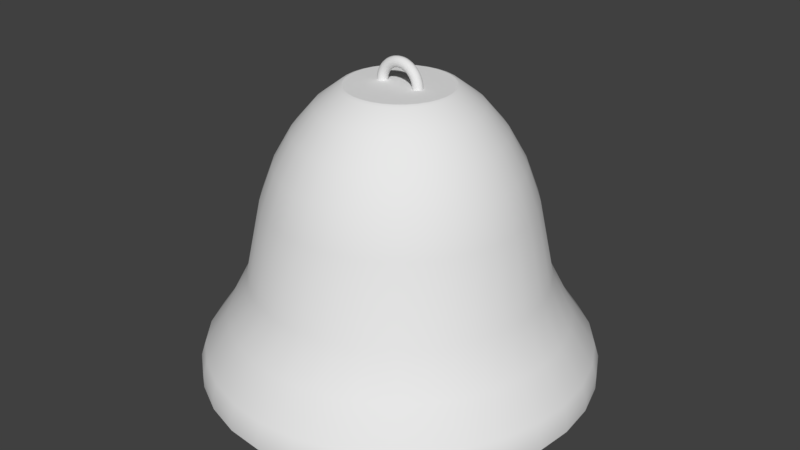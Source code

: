 # Source: bell1.blend  (saved by Blender 2.79.0; exported with 4.5.12 LTS)
import bpy
from mathutils import Matrix  # noqa: F401  (used for matrix-valued properties, if any)

bpy.ops.wm.read_factory_settings(use_empty=True)
scene = bpy.context.scene
scene.name = 'Scene'

# ---- collections
col_collection_1 = bpy.data.collections.new('Collection 1'); scene.collection.children.link(col_collection_1)

# ---- node groups
ng_auto_smooth = bpy.data.node_groups.new('Auto Smooth', 'GeometryNodeTree')
_s = ng_auto_smooth.interface.new_socket(name='Geometry', in_out='OUTPUT', socket_type='NodeSocketGeometry')
_s = ng_auto_smooth.interface.new_socket(name='Geometry', in_out='INPUT', socket_type='NodeSocketGeometry')
_s = ng_auto_smooth.interface.new_socket(name='Angle', in_out='INPUT', socket_type='NodeSocketFloat')
_s.subtype = 'ANGLE'
_s.min_value = 0.0
_s.max_value = 3.142
ng_auto_smooth.is_modifier = True
_N = ng_auto_smooth.nodes; _L = ng_auto_smooth.links
n0 = _N.new('NodeGroupOutput'); n0.name = 'Group Output'; n0.location = (480, -100)
n1 = _N.new('NodeGroupInput'); n1.name = 'Group Input'; n1.location = (-420, -300)
n2 = _N.new('NodeGroupInput'); n2.name = 'Group Input.001'; n2.location = (-60, -100)
n3 = _N.new('GeometryNodeSetShadeSmooth'); n3.name = 'Set Shade Smooth'; n3.location = (120, -100)
n3.domain = 'EDGE'
n4 = _N.new('GeometryNodeSetShadeSmooth'); n4.name = 'Set Shade Smooth.001'; n4.location = (300, -100)
n5 = _N.new('GeometryNodeInputMeshEdgeAngle'); n5.name = 'Edge Angle'; n5.location = (-420, -220)
n6 = _N.new('GeometryNodeInputEdgeSmooth'); n6.name = 'Is Edge Smooth'; n6.location = (-60, -160)
n7 = _N.new('GeometryNodeInputShadeSmooth'); n7.name = 'Is Face Smooth'; n7.location = (-240, -340)
n8 = _N.new('FunctionNodeBooleanMath'); n8.name = 'Boolean Math'; n8.location = (-60, -220)
n9 = _N.new('FunctionNodeCompare'); n9.name = 'Compare'; n9.location = (-240, -180)
n9.operation = 'LESS_EQUAL'
_L.new(n5.outputs[0], n9.inputs[0])
_L.new(n4.outputs[0], n0.inputs[0])
_L.new(n1.outputs[1], n9.inputs[1])
_L.new(n9.outputs[0], n8.inputs[0])
_L.new(n7.outputs[0], n8.inputs[1])
_L.new(n2.outputs[0], n3.inputs[0])
_L.new(n6.outputs[0], n3.inputs[1])
_L.new(n3.outputs[0], n4.inputs[0])
_L.new(n8.outputs[0], n3.inputs[2])
n0.is_active_output = True

# ---- world
world_world = bpy.data.worlds.new('World'); scene.world = world_world
world_world.color = (0.05088, 0.05088, 0.05088)
world_world.use_sun_shadow = False
world_world.sun_shadow_jitter_overblur = 0.0
world_world.cycles.sampling_method = 'MANUAL'

# ---- meshes
me_sphere_001 = bpy.data.meshes.new('Sphere.001')
me_sphere_001.from_pydata([(0.0, 0.125, 0.2165), (0.0, 0.2165, 0.125), (0.0, 0.2415, -0.0647), (0.0, 0.2165, -0.125), (0.0, 0.0647, -0.2415), (0.003694, 0.01379, 0.249), (0.03235, 0.1207, 0.2165), (0.04575, 0.1708, 0.1768), (0.05604, 0.2091, 0.125), (0.0625, 0.2333, 0.0647), (0.0647, 0.2415, 1.887e-08), (0.0625, 0.2333, -0.0647), (0.05604, 0.2091, -0.125), (0.04575, 0.1708, -0.1768), (0.03235, 0.1207, -0.2165), (0.01675, 0.0625, -0.2415), (0.007137, 0.01236, 0.249), (0.0625, 0.1083, 0.2165), (0.08839, 0.1531, 0.1768), (0.1083, 0.1875, 0.125), (0.1207, 0.2091, 0.0647), (0.125, 0.2165, 1.887e-08), (0.1207, 0.2091, -0.0647), (0.1083, 0.1875, -0.125), (0.08839, 0.1531, -0.1768), (0.0625, 0.1083, -0.2165), (0.03235, 0.05604, -0.2415), (0.01009, 0.01009, 0.249), (0.08839, 0.08839, 0.2165), (0.125, 0.125, 0.1768), (0.1531, 0.1531, 0.125), (0.1708, 0.1708, 0.0647), (0.1768, 0.1768, 1.887e-08), (0.1708, 0.1708, -0.0647), (0.1531, 0.1531, -0.125), (0.125, 0.125, -0.1768), (0.08839, 0.08839, -0.2165), (0.04575, 0.04575, -0.2415), (0.01236, 0.007137, 0.249), (0.1083, 0.0625, 0.2165), (0.1531, 0.08839, 0.1768), (0.1875, 0.1083, 0.125), (0.2091, 0.1207, 0.0647), (0.2165, 0.125, 1.887e-08), (0.2091, 0.1207, -0.0647), (0.1875, 0.1083, -0.125), (0.1531, 0.08839, -0.1768), (0.1083, 0.0625, -0.2165), (0.05604, 0.03235, -0.2415), (0.01379, 0.003694, 0.249), (0.1207, 0.03235, 0.2165), (0.1708, 0.04575, 0.1768), (0.2091, 0.05604, 0.125), (0.2333, 0.0625, 0.0647), (0.2415, 0.0647, 1.887e-08), (0.2333, 0.0625, -0.0647), (0.2091, 0.05604, -0.125), (0.1708, 0.04575, -0.1768), (0.1207, 0.03235, -0.2165), (0.0625, 0.01675, -0.2415), (0.01427, 1.002e-07, 0.249), (0.125, 8.155e-08, 0.2165), (0.1768, 8.155e-08, 0.1768), (0.2165, 8.527e-08, 0.125), (0.2415, 1.076e-07, 0.0647), (0.25, 8.155e-08, 1.887e-08), (0.2415, 1.039e-07, -0.0647), (0.2165, 8.527e-08, -0.125), (0.1768, 1.002e-07, -0.1768), (0.125, 9.831e-08, -0.2165), (0.0647, 9.831e-08, -0.2415), (0.01379, -0.003694, 0.249), (0.1207, -0.03235, 0.2165), (0.1708, -0.04575, 0.1768), (0.2091, -0.05604, 0.125), (0.2333, -0.0625, 0.0647), (0.2415, -0.0647, 1.887e-08), (0.2333, -0.0625, -0.0647), (0.2091, -0.05604, -0.125), (0.1708, -0.04575, -0.1768), (0.1207, -0.03235, -0.2165), (0.0625, -0.01675, -0.2415), (0.01236, -0.007137, 0.249), (0.1083, -0.0625, 0.2165), (0.1531, -0.08839, 0.1768), (0.1875, -0.1083, 0.125), (0.2091, -0.1207, 0.0647), (0.2165, -0.125, 1.887e-08), (0.2091, -0.1207, -0.0647), (0.1875, -0.1083, -0.125), (0.1531, -0.08839, -0.1768), (0.1083, -0.0625, -0.2165), (0.05604, -0.03235, -0.2415), (0.01009, -0.01009, 0.249), (0.08839, -0.08839, 0.2165), (0.125, -0.125, 0.1768), (0.1531, -0.1531, 0.125), (0.1708, -0.1708, 0.0647), (0.1768, -0.1768, 1.887e-08), (0.1708, -0.1708, -0.0647), (0.1531, -0.1531, -0.125), (0.125, -0.125, -0.1768), (0.08839, -0.08839, -0.2165), (0.04575, -0.04575, -0.2415), (0.007137, -0.01236, 0.249), (0.0625, -0.1083, 0.2165), (0.08839, -0.1531, 0.1768), (0.1083, -0.1875, 0.125), (0.1207, -0.2091, 0.0647), (0.125, -0.2165, 1.887e-08), (0.1207, -0.2091, -0.0647), (0.1083, -0.1875, -0.125), (0.08839, -0.1531, -0.1768), (0.0625, -0.1083, -0.2165), (0.03235, -0.05604, -0.2415), (0.003694, -0.01379, 0.249), (0.03235, -0.1207, 0.2165), (0.04575, -0.1708, 0.1768), (0.05604, -0.2091, 0.125), (0.0625, -0.2333, 0.0647), (0.0647, -0.2415, 1.887e-08), (0.0625, -0.2333, -0.0647), (0.05604, -0.2091, -0.125), (0.04575, -0.1708, -0.1768), (0.03235, -0.1207, -0.2165), (0.01675, -0.0625, -0.2415), (-2.942e-09, -0.01427, 0.249), (-1.775e-08, -0.125, 0.2165), (-3.637e-08, -0.1768, 0.1768), (-1.402e-08, -0.2165, 0.125), (-1.402e-08, -0.2415, 0.0647), (-2.147e-08, -0.25, 1.887e-08), (-1.402e-08, -0.2415, -0.0647), (-1.402e-08, -0.2165, -0.125), (-2.147e-08, -0.1768, -0.1768), (-8.433e-09, -0.125, -0.2165), (-4.708e-09, -0.0647, -0.2415), (-0.003694, -0.01379, 0.249), (-0.03235, -0.1207, 0.2165), (-0.04575, -0.1708, 0.1768), (-0.05604, -0.2091, 0.125), (-0.0625, -0.2333, 0.0647), (-0.0647, -0.2415, 1.887e-08), (-0.0625, -0.2333, -0.0647), (-0.05604, -0.2091, -0.125), (-0.04575, -0.1708, -0.1768), (-0.03235, -0.1207, -0.2165), (-0.01675, -0.0625, -0.2415), (-0.007137, -0.01236, 0.249), (-0.0625, -0.1083, 0.2165), (-0.08839, -0.1531, 0.1768), (-0.1083, -0.1875, 0.125), (-0.1207, -0.2091, 0.0647), (-0.125, -0.2165, 1.887e-08), (-0.1207, -0.2091, -0.0647), (-0.1083, -0.1875, -0.125), (-0.08839, -0.1531, -0.1768), (-0.0625, -0.1083, -0.2165), (-0.03235, -0.05604, -0.2415), (0.0, 9.735e-08, -0.25), (-0.01009, -0.01009, 0.249), (-0.08839, -0.08839, 0.2165), (-0.125, -0.125, 0.1768), (-0.1531, -0.1531, 0.125), (-0.1708, -0.1708, 0.0647), (-0.1768, -0.1768, 1.887e-08), (-0.1708, -0.1708, -0.0647), (-0.1531, -0.1531, -0.125), (-0.125, -0.125, -0.1768), (-0.08839, -0.08839, -0.2165), (-0.04575, -0.04575, -0.2415), (-0.01236, -0.007137, 0.249), (-0.1083, -0.0625, 0.2165), (-0.1531, -0.08839, 0.1768), (-0.1875, -0.1083, 0.125), (-0.2091, -0.1207, 0.0647), (-0.2165, -0.125, 1.887e-08), (-0.2091, -0.1207, -0.0647), (-0.1875, -0.1083, -0.125), (-0.1531, -0.08839, -0.1768), (-0.1083, -0.0625, -0.2165), (-0.05604, -0.03235, -0.2415), (-0.01379, -0.003694, 0.249), (-0.1207, -0.03235, 0.2165), (-0.1708, -0.04575, 0.1768), (-0.2091, -0.05604, 0.125), (-0.2333, -0.0625, 0.0647), (-0.2415, -0.0647, 1.887e-08), (-0.2333, -0.0625, -0.0647), (-0.2091, -0.05604, -0.125), (-0.1708, -0.04575, -0.1768), (-0.1207, -0.03235, -0.2165), (-0.0625, -0.01675, -0.2415), (-0.01427, 9.029e-08, 0.249), (-0.125, 1.169e-07, 0.2165), (-0.1768, 1.225e-07, 0.1768), (-0.2165, 1.225e-07, 0.125), (-0.2415, 1.002e-07, 0.0647), (-0.25, 9.272e-08, 1.887e-08), (-0.2415, 9.272e-08, -0.0647), (-0.2165, 1.225e-07, -0.125), (-0.1768, 1.151e-07, -0.1768), (-0.125, 9.086e-08, -0.2165), (-0.0647, 1.039e-07, -0.2415), (-0.01379, 0.003694, 0.249), (-0.1207, 0.03235, 0.2165), (-0.1708, 0.04575, 0.1768), (-0.2091, 0.05604, 0.125), (-0.2333, 0.0625, 0.0647), (-0.2415, 0.0647, 1.887e-08), (-0.2333, 0.0625, -0.0647), (-0.2091, 0.05604, -0.125), (-0.1708, 0.04575, -0.1768), (-0.1207, 0.03235, -0.2165), (-0.0625, 0.01675, -0.2415), (-0.01236, 0.007137, 0.249), (-0.1083, 0.0625, 0.2165), (-0.1531, 0.08839, 0.1768), (-0.1875, 0.1083, 0.125), (-0.2091, 0.1207, 0.0647), (-0.2165, 0.125, 1.887e-08), (-0.2091, 0.1207, -0.0647), (-0.1875, 0.1083, -0.125), (-0.1531, 0.08839, -0.1768), (-0.1083, 0.0625, -0.2165), (-0.05604, 0.03235, -0.2415), (-0.01009, 0.01009, 0.249), (-0.08839, 0.08839, 0.2165), (-0.125, 0.125, 0.1768), (-0.1531, 0.1531, 0.125), (-0.1708, 0.1708, 0.0647), (-0.1768, 0.1768, 1.887e-08), (-0.1708, 0.1708, -0.0647), (-0.1531, 0.1531, -0.125), (-0.125, 0.125, -0.1768), (-0.08839, 0.08839, -0.2165), (-0.04575, 0.04575, -0.2415), (-0.007137, 0.01236, 0.249), (-0.0625, 0.1083, 0.2165), (-0.08839, 0.1531, 0.1768), (-0.1083, 0.1875, 0.125), (-0.1207, 0.2091, 0.0647), (-0.125, 0.2165, 1.887e-08), (-0.1207, 0.2091, -0.0647), (-0.1083, 0.1875, -0.125), (-0.08839, 0.1531, -0.1768), (-0.0625, 0.1083, -0.2165), (-0.03235, 0.05604, -0.2415), (-0.003694, 0.01379, 0.249), (-0.03235, 0.1207, 0.2165), (-0.04575, 0.1708, 0.1768), (-0.05604, 0.2091, 0.125), (-0.0625, 0.2333, 0.0647), (-0.0647, 0.2415, 1.887e-08), (-0.0625, 0.2333, -0.0647), (-0.05604, 0.2091, -0.125), (-0.04575, 0.1708, -0.1768), (-0.03235, 0.1207, -0.2165), (-0.01675, 0.0625, -0.2415), (4.44e-08, 0.01427, 0.249), (1.951e-08, 0.1768, 0.1768), (-1.402e-08, 0.2415, 0.0647), (-1.03e-08, 0.25, 1.887e-08), (1.951e-08, 0.1768, -0.1768), (-1.402e-08, 0.125, -0.2165), (0.03235, 0.05604, 0.2415), (0.01675, 0.0625, 0.2415), (0.04575, 0.04575, 0.2415), (0.05604, 0.03235, 0.2415), (0.0625, 0.01675, 0.2415), (0.0647, 1.002e-07, 0.2415), (0.0625, -0.01675, 0.2415), (0.05604, -0.03235, 0.2415), (0.04575, -0.04575, 0.2415), (0.03235, -0.05604, 0.2415), (0.01675, -0.0625, 0.2415), (2.743e-09, -0.0647, 0.2415), (-0.01675, -0.0625, 0.2415), (-0.03235, -0.05604, 0.2415), (-0.04575, -0.04575, 0.2415), (-0.05604, -0.03235, 0.2415), (-0.0625, -0.01675, 0.2415), (-0.0647, 1.02e-07, 0.2415), (-0.0625, 0.01675, 0.2415), (-0.05604, 0.03235, 0.2415), (-0.04575, 0.04575, 0.2415), (-0.03235, 0.05604, 0.2415), (-0.01675, 0.0625, 0.2415), (4.605e-09, 0.0647, 0.2415), (0.003694, 0.01379, 1.624), (0.007136, 0.01236, 1.624), (0.01009, 0.01009, 1.624), (0.01236, 0.007137, 1.624), (0.01379, 0.003694, 1.624), (0.01427, 1.002e-07, 1.624), (0.01379, -0.003694, 1.624), (0.01236, -0.007137, 1.624), (0.01009, -0.01009, 1.624), (0.007136, -0.01236, 1.624), (0.003694, -0.01379, 1.624), (-3.479e-07, -0.01427, 1.624), (-0.003695, -0.01379, 1.624), (-0.007137, -0.01236, 1.624), (-0.01009, -0.01009, 1.624), (-0.01236, -0.007137, 1.624), (-0.01379, -0.003694, 1.624), (-0.01427, 9.029e-08, 1.624), (-0.01379, 0.003694, 1.624), (-0.01236, 0.007137, 1.624), (-0.01009, 0.01009, 1.624), (-0.007137, 0.01236, 1.624), (-0.003695, 0.01379, 1.624), (-3.006e-07, 0.01427, 1.624)], [], [(260, 0, 6, 7), (264, 263, 13, 14), (2, 262, 10, 11), (1, 260, 7, 8), (4, 264, 14, 15), (3, 2, 11, 12), (261, 1, 8, 9), (159, 4, 15), (0, 288, 266, 6), (263, 3, 12, 13), (262, 261, 9, 10), (12, 11, 22, 23), (9, 8, 19, 20), (159, 15, 26), (6, 266, 265, 17), (13, 12, 23, 24), (10, 9, 20, 21), (7, 6, 17, 18), (14, 13, 24, 25), (11, 10, 21, 22), (8, 7, 18, 19), (15, 14, 25, 26), (25, 24, 35, 36), (22, 21, 32, 33), (19, 18, 29, 30), (26, 25, 36, 37), (23, 22, 33, 34), (20, 19, 30, 31), (159, 26, 37), (17, 265, 267, 28), (24, 23, 34, 35), (21, 20, 31, 32), (18, 17, 28, 29), (28, 267, 268, 39), (35, 34, 45, 46), (32, 31, 42, 43), (29, 28, 39, 40), (36, 35, 46, 47), (33, 32, 43, 44), (30, 29, 40, 41), (37, 36, 47, 48), (34, 33, 44, 45), (31, 30, 41, 42), (159, 37, 48), (48, 47, 58, 59), (45, 44, 55, 56), (42, 41, 52, 53), (159, 48, 59), (39, 268, 269, 50), (46, 45, 56, 57), (43, 42, 53, 54), (40, 39, 50, 51), (47, 46, 57, 58), (44, 43, 54, 55), (41, 40, 51, 52), (51, 50, 61, 62), (58, 57, 68, 69), (55, 54, 65, 66), (52, 51, 62, 63), (59, 58, 69, 70), (56, 55, 66, 67), (53, 52, 63, 64), (159, 59, 70), (50, 269, 270, 61), (57, 56, 67, 68), (54, 53, 64, 65), (159, 70, 81), (61, 270, 271, 72), (68, 67, 78, 79), (65, 64, 75, 76), (62, 61, 72, 73), (69, 68, 79, 80), (66, 65, 76, 77), (63, 62, 73, 74), (70, 69, 80, 81), (67, 66, 77, 78), (64, 63, 74, 75), (74, 73, 84, 85), (81, 80, 91, 92), (78, 77, 88, 89), (75, 74, 85, 86), (159, 81, 92), (72, 271, 272, 83), (79, 78, 89, 90), (76, 75, 86, 87), (73, 72, 83, 84), (80, 79, 90, 91), (77, 76, 87, 88), (84, 83, 94, 95), (91, 90, 101, 102), (88, 87, 98, 99), (85, 84, 95, 96), (92, 91, 102, 103), (89, 88, 99, 100), (86, 85, 96, 97), (159, 92, 103), (83, 272, 273, 94), (90, 89, 100, 101), (87, 86, 97, 98), (97, 96, 107, 108), (159, 103, 114), (94, 273, 274, 105), (101, 100, 111, 112), (98, 97, 108, 109), (95, 94, 105, 106), (102, 101, 112, 113), (99, 98, 109, 110), (96, 95, 106, 107), (103, 102, 113, 114), (100, 99, 110, 111), (107, 106, 117, 118), (114, 113, 124, 125), (111, 110, 121, 122), (108, 107, 118, 119), (159, 114, 125), (105, 274, 275, 116), (112, 111, 122, 123), (109, 108, 119, 120), (106, 105, 116, 117), (113, 112, 123, 124), (110, 109, 120, 121), (120, 119, 130, 131), (117, 116, 127, 128), (124, 123, 134, 135), (121, 120, 131, 132), (118, 117, 128, 129), (125, 124, 135, 136), (122, 121, 132, 133), (119, 118, 129, 130), (159, 125, 136), (116, 275, 276, 127), (123, 122, 133, 134), (130, 129, 140, 141), (159, 136, 147), (127, 276, 277, 138), (134, 133, 144, 145), (131, 130, 141, 142), (128, 127, 138, 139), (135, 134, 145, 146), (132, 131, 142, 143), (129, 128, 139, 140), (136, 135, 146, 147), (133, 132, 143, 144), (143, 142, 153, 154), (140, 139, 150, 151), (147, 146, 157, 158), (144, 143, 154, 155), (141, 140, 151, 152), (159, 147, 158), (138, 277, 278, 149), (145, 144, 155, 156), (142, 141, 152, 153), (139, 138, 149, 150), (146, 145, 156, 157), (153, 152, 164, 165), (150, 149, 161, 162), (157, 156, 168, 169), (154, 153, 165, 166), (151, 150, 162, 163), (158, 157, 169, 170), (155, 154, 166, 167), (152, 151, 163, 164), (159, 158, 170), (149, 278, 279, 161), (156, 155, 167, 168), (167, 166, 177, 178), (164, 163, 174, 175), (159, 170, 181), (161, 279, 280, 172), (168, 167, 178, 179), (165, 164, 175, 176), (162, 161, 172, 173), (169, 168, 179, 180), (166, 165, 176, 177), (163, 162, 173, 174), (170, 169, 180, 181), (177, 176, 187, 188), (174, 173, 184, 185), (181, 180, 191, 192), (178, 177, 188, 189), (175, 174, 185, 186), (159, 181, 192), (172, 280, 281, 183), (179, 178, 189, 190), (176, 175, 186, 187), (173, 172, 183, 184), (180, 179, 190, 191), (190, 189, 200, 201), (187, 186, 197, 198), (184, 183, 194, 195), (191, 190, 201, 202), (188, 187, 198, 199), (185, 184, 195, 196), (192, 191, 202, 203), (189, 188, 199, 200), (186, 185, 196, 197), (159, 192, 203), (183, 281, 282, 194), (200, 199, 210, 211), (197, 196, 207, 208), (159, 203, 214), (194, 282, 283, 205), (201, 200, 211, 212), (198, 197, 208, 209), (195, 194, 205, 206), (202, 201, 212, 213), (199, 198, 209, 210), (196, 195, 206, 207), (203, 202, 213, 214), (213, 212, 223, 224), (210, 209, 220, 221), (207, 206, 217, 218), (214, 213, 224, 225), (211, 210, 221, 222), (208, 207, 218, 219), (159, 214, 225), (205, 283, 284, 216), (212, 211, 222, 223), (209, 208, 219, 220), (206, 205, 216, 217), (216, 284, 285, 227), (223, 222, 233, 234), (220, 219, 230, 231), (217, 216, 227, 228), (224, 223, 234, 235), (221, 220, 231, 232), (218, 217, 228, 229), (225, 224, 235, 236), (222, 221, 232, 233), (219, 218, 229, 230), (159, 225, 236), (236, 235, 246, 247), (233, 232, 243, 244), (230, 229, 240, 241), (159, 236, 247), (227, 285, 286, 238), (234, 233, 244, 245), (231, 230, 241, 242), (228, 227, 238, 239), (235, 234, 245, 246), (232, 231, 242, 243), (229, 228, 239, 240), (239, 238, 249, 250), (246, 245, 256, 257), (243, 242, 253, 254), (240, 239, 250, 251), (247, 246, 257, 258), (244, 243, 254, 255), (241, 240, 251, 252), (159, 247, 258), (238, 286, 287, 249), (245, 244, 255, 256), (242, 241, 252, 253), (159, 258, 4), (249, 287, 288, 0), (256, 255, 3, 263), (253, 252, 261, 262), (250, 249, 0, 260), (257, 256, 263, 264), (254, 253, 262, 2), (251, 250, 260, 1), (258, 257, 264, 4), (255, 254, 2, 3), (252, 251, 1, 261), (137, 126, 300, 301), (5, 16, 265, 266), (16, 27, 267, 265), (27, 38, 268, 267), (38, 49, 269, 268), (49, 60, 270, 269), (60, 71, 271, 270), (71, 82, 272, 271), (82, 93, 273, 272), (93, 104, 274, 273), (104, 115, 275, 274), (115, 126, 276, 275), (126, 137, 277, 276), (137, 148, 278, 277), (148, 160, 279, 278), (160, 171, 280, 279), (171, 182, 281, 280), (182, 193, 282, 281), (193, 204, 283, 282), (204, 215, 284, 283), (215, 226, 285, 284), (226, 237, 286, 285), (237, 248, 287, 286), (248, 259, 288, 287), (259, 5, 266, 288), (60, 49, 293, 294), (226, 215, 308, 309), (148, 137, 301, 302), (71, 60, 294, 295), (237, 226, 309, 310), (160, 148, 302, 303), (82, 71, 295, 296), (248, 237, 310, 311), (171, 160, 303, 304), (93, 82, 296, 297), (259, 248, 311, 312), (16, 5, 289, 290), (182, 171, 304, 305), (104, 93, 297, 298), (5, 259, 312, 289), (27, 16, 290, 291), (193, 182, 305, 306), (115, 104, 298, 299), (38, 27, 291, 292), (204, 193, 306, 307), (126, 115, 299, 300), (49, 38, 292, 293), (215, 204, 307, 308)])
me_sphere_001.polygons.foreach_set('use_smooth', [True] * 312)
_k = set([(5, 16), (5, 259), (16, 27), (27, 38), (38, 49), (49, 60), (60, 71), (71, 82), (82, 93), (93, 104), (104, 115), (115, 126), (126, 137), (137, 148), (148, 160), (160, 171), (171, 182), (182, 193), (193, 204), (204, 215), (215, 226), (226, 237), (237, 248), (248, 259)])
me_sphere_001.attributes.new('sharp_edge', 'BOOLEAN', 'EDGE').data.foreach_set('value', [ (min(e.vertices), max(e.vertices)) in _k for e in me_sphere_001.edges])
me_sphere_001.use_remesh_preserve_volume = False
me_sphere_001.use_remesh_preserve_attributes = False
me_sphere_001.use_mirror_vertex_groups = False
me_sphere_001.update()
me_sphere = bpy.data.meshes.new('Sphere')
me_sphere.from_pydata([(0.0, 0.4861, 1.039), (0.0, 0.6187, 0.8839), (0.0, 0.7275, 0.6945), (0.0, 0.8084, 0.4784), (-0.1774, 0.892, 0.0), (0.09484, 0.4768, 1.039), (0.1207, 0.6068, 0.8839), (0.1419, 0.7136, 0.6945), (0.1577, 0.7929, 0.4784), (-0.348, 0.8402, 0.0), (0.186, 0.4491, 1.039), (0.2368, 0.5716, 0.8839), (0.2784, 0.6722, 0.6945), (0.3094, 0.7469, 0.4784), (-0.5053, 0.7562, 0.0), (0.2701, 0.4042, 1.039), (0.3437, 0.5144, 0.8839), (0.4042, 0.6049, 0.6945), (0.4491, 0.6722, 0.4784), (-0.6431, 0.6431, 0.0), (0.3437, 0.3437, 1.039), (0.4375, 0.4375, 0.8839), (0.5144, 0.5144, 0.6945), (0.5716, 0.5716, 0.4784), (-0.7562, 0.5053, 0.0), (0.4042, 0.2701, 1.039), (0.5144, 0.3437, 0.8839), (0.6049, 0.4042, 0.6945), (0.6722, 0.4491, 0.4784), (-0.8402, 0.348, 0.0), (0.4491, 0.186, 1.039), (0.5716, 0.2368, 0.8839), (0.6722, 0.2784, 0.6945), (0.7469, 0.3094, 0.4784), (-0.892, 0.1774, 0.0), (0.4768, 0.09484, 1.039), (0.6068, 0.1207, 0.8839), (0.7136, 0.1419, 0.6945), (0.7929, 0.1577, 0.4784), (-0.9094, -3.142e-07, 0.0), (0.4861, -2.728e-07, 1.039), (0.6187, -2.793e-07, 0.8839), (0.7275, -2.923e-07, 0.6945), (0.8084, -2.402e-07, 0.4784), (-0.892, -0.1774, 0.0), (0.4768, -0.09484, 1.039), (0.6068, -0.1207, 0.8839), (0.7136, -0.1419, 0.6945), (0.7929, -0.1577, 0.4784), (-0.8402, -0.348, 0.0), (0.4491, -0.186, 1.039), (0.5716, -0.2368, 0.8839), (0.6722, -0.2784, 0.6945), (0.7469, -0.3094, 0.4784), (-0.7562, -0.5053, 0.0), (0.4042, -0.2701, 1.039), (0.5144, -0.3437, 0.8839), (0.6049, -0.4042, 0.6945), (0.6722, -0.4491, 0.4784), (-0.6431, -0.6431, 0.0), (0.3437, -0.3437, 1.039), (0.4375, -0.4375, 0.8839), (0.5144, -0.5144, 0.6945), (0.5716, -0.5716, 0.4784), (-0.5053, -0.7562, 0.0), (0.2701, -0.4042, 1.039), (0.3437, -0.5144, 0.8839), (0.4042, -0.6049, 0.6945), (0.4491, -0.6722, 0.4784), (-0.348, -0.8402, 0.0), (0.186, -0.4491, 1.039), (0.2368, -0.5716, 0.8839), (0.2784, -0.6722, 0.6945), (0.3094, -0.7469, 0.4784), (-0.1774, -0.892, 0.0), (0.09484, -0.4768, 1.039), (0.1207, -0.6068, 0.8839), (0.1419, -0.7136, 0.6945), (0.1577, -0.7929, 0.4784), (6.258e-08, -0.9094, 0.0), (2.303e-08, -0.4861, 1.039), (-2.261e-08, -0.6187, 0.8839), (-7.476e-08, -0.7275, 0.6945), (5.562e-08, -0.8084, 0.4784), (0.1774, -0.892, 0.0), (-0.09484, -0.4768, 1.039), (-0.1207, -0.6068, 0.8839), (-0.1419, -0.7136, 0.6945), (-0.1577, -0.7929, 0.4784), (0.348, -0.8402, 0.0), (-0.186, -0.4491, 1.039), (-0.2368, -0.5716, 0.8839), (-0.2784, -0.6722, 0.6945), (-0.3094, -0.7469, 0.4784), (0.5053, -0.7562, 0.0), (-0.2701, -0.4042, 1.039), (-0.3437, -0.5144, 0.8839), (-0.4042, -0.6049, 0.6945), (-0.4491, -0.6722, 0.4784), (0.6431, -0.6431, 0.0), (-0.3437, -0.3437, 1.039), (-0.4375, -0.4375, 0.8839), (-0.5144, -0.5144, 0.6945), (-0.5716, -0.5716, 0.4784), (0.7562, -0.5053, 0.0), (-0.4042, -0.2701, 1.039), (-0.5144, -0.3437, 0.8839), (-0.6049, -0.4042, 0.6945), (-0.6722, -0.4491, 0.4784), (0.8402, -0.348, 0.0), (-0.4491, -0.186, 1.039), (-0.5716, -0.2368, 0.8839), (-0.6722, -0.2784, 0.6945), (-0.7469, -0.3094, 0.4784), (0.892, -0.1774, 0.0), (-0.4768, -0.09484, 1.039), (-0.6068, -0.1207, 0.8839), (-0.7136, -0.1419, 0.6945), (-0.7929, -0.1577, 0.4784), (0.9094, -2.702e-07, 0.0), (-0.4861, -2.467e-07, 1.039), (-0.6187, -1.619e-07, 0.8839), (-0.7275, -1.228e-07, 0.6945), (-0.8084, -2.793e-07, 0.4784), (0.892, 0.1774, 0.0), (-0.4768, 0.09484, 1.039), (-0.6068, 0.1207, 0.8839), (-0.7136, 0.1419, 0.6945), (-0.7929, 0.1577, 0.4784), (0.8402, 0.348, 0.0), (-0.4491, 0.186, 1.039), (-0.5716, 0.2368, 0.8839), (-0.6722, 0.2784, 0.6945), (-0.7469, 0.3094, 0.4784), (0.7562, 0.5053, 0.0), (-0.4042, 0.2701, 1.039), (-0.5144, 0.3437, 0.8839), (-0.6049, 0.4042, 0.6945), (-0.6722, 0.4491, 0.4784), (0.6431, 0.6431, 0.0), (-0.3437, 0.3437, 1.039), (-0.4375, 0.4375, 0.8839), (-0.5144, 0.5144, 0.6945), (-0.5716, 0.5716, 0.4784), (0.5053, 0.7562, 0.0), (-0.2701, 0.4042, 1.039), (-0.3437, 0.5144, 0.8839), (-0.4042, 0.6049, 0.6945), (-0.4491, 0.6722, 0.4784), (0.348, 0.8402, 0.0), (-0.186, 0.4491, 1.039), (-0.2368, 0.5716, 0.8839), (-0.2784, 0.6722, 0.6945), (-0.3094, 0.7469, 0.4784), (0.1774, 0.892, 0.0), (-0.09484, 0.4768, 1.039), (-0.1207, 0.6068, 0.8839), (-0.1419, 0.7136, 0.6945), (-0.1577, 0.7929, 0.4784), (0.0, 0.9094, 0.0), (-0.237, 1.192, -0.625), (-0.4649, 1.122, -0.625), (-0.675, 1.01, -0.625), (-0.8591, 0.8591, -0.625), (-1.01, 0.675, -0.625), (-1.122, 0.4649, -0.625), (-1.192, 0.237, -0.625), (-1.215, -4.197e-07, -0.625), (-1.192, -0.237, -0.625), (-1.122, -0.4649, -0.625), (-1.01, -0.675, -0.625), (-0.8591, -0.8591, -0.625), (-0.675, -1.01, -0.625), (-0.4649, -1.122, -0.625), (-0.237, -1.192, -0.625), (8.36e-08, -1.215, -0.625), (0.237, -1.192, -0.625), (0.4649, -1.122, -0.625), (0.675, -1.01, -0.625), (0.8591, -0.8591, -0.625), (1.01, -0.675, -0.625), (1.122, -0.4649, -0.625), (1.192, -0.237, -0.625), (1.215, -3.61e-07, -0.625), (1.192, 0.237, -0.625), (1.122, 0.4649, -0.625), (1.01, 0.675, -0.625), (0.8591, 0.8591, -0.625), (0.675, 1.01, -0.625), (0.4649, 1.122, -0.625), (0.237, 1.192, -0.625), (0.0, 1.215, -0.625), (0.3978, -0.9603, -0.25), (0.5775, -0.8643, -0.25), (-0.3978, -0.9603, -0.25), (-0.2028, -1.019, -0.25), (-0.735, 0.735, -0.25), (-0.8643, 0.5775, -0.25), (-0.9603, -0.3978, -0.25), (-0.8643, -0.5775, -0.25), (0.0, 1.039, -0.25), (-0.2028, 1.019, -0.25), (0.2028, 1.019, -0.25), (0.5775, 0.8643, -0.25), (0.3978, 0.9603, -0.25), (0.8643, 0.5775, -0.25), (0.735, 0.735, -0.25), (1.019, 0.2028, -0.25), (0.9603, 0.3978, -0.25), (1.019, -0.2028, -0.25), (1.039, -3.088e-07, -0.25), (0.8643, -0.5775, -0.25), (0.9603, -0.3978, -0.25), (0.735, -0.735, -0.25), (0.2028, -1.019, -0.25), (7.152e-08, -1.039, -0.25), (-0.5775, -0.8643, -0.25), (-0.735, -0.735, -0.25), (-1.019, -0.2028, -0.25), (-1.019, 0.2028, -0.25), (-1.039, -3.591e-07, -0.25), (-0.9603, 0.3978, -0.25), (-0.5775, 0.8643, -0.25), (-0.3978, 0.9603, -0.25), (-0.2314, 1.163, -0.459), (-0.237, 1.192, -0.55), (-0.4649, 1.122, -0.55), (-0.4539, 1.096, -0.459), (-0.659, 0.9863, -0.459), (-0.675, 1.01, -0.55), (-0.8591, 0.8591, -0.55), (-0.8388, 0.8388, -0.459), (-0.9863, 0.659, -0.459), (-1.01, 0.675, -0.55), (-1.122, 0.4649, -0.55), (-1.096, 0.4539, -0.459), (-1.163, 0.2314, -0.459), (-1.192, 0.237, -0.55), (-1.215, -4.197e-07, -0.55), (-1.186, -4.098e-07, -0.459), (-1.163, -0.2314, -0.459), (-1.192, -0.237, -0.55), (-1.122, -0.4649, -0.55), (-1.096, -0.4539, -0.459), (-0.9863, -0.659, -0.459), (-1.01, -0.675, -0.55), (-0.8591, -0.8591, -0.55), (-0.8388, -0.8388, -0.459), (-0.659, -0.9863, -0.459), (-0.675, -1.01, -0.55), (-0.4649, -1.122, -0.55), (-0.4539, -1.096, -0.459), (-0.2314, -1.163, -0.459), (-0.237, -1.192, -0.55), (8.36e-08, -1.215, -0.55), (8.162e-08, -1.186, -0.459), (0.2314, -1.163, -0.459), (0.237, -1.192, -0.55), (0.4649, -1.122, -0.55), (0.4539, -1.096, -0.459), (0.659, -0.9863, -0.459), (0.675, -1.01, -0.55), (0.8591, -0.8591, -0.55), (0.8388, -0.8388, -0.459), (0.9863, -0.659, -0.459), (1.01, -0.675, -0.55), (1.122, -0.4649, -0.55), (1.096, -0.4539, -0.459), (1.163, -0.2314, -0.459), (1.192, -0.237, -0.55), (1.215, -3.61e-07, -0.55), (1.186, -3.524e-07, -0.459), (1.163, 0.2314, -0.459), (1.192, 0.237, -0.55), (1.122, 0.4649, -0.55), (1.096, 0.4539, -0.459), (0.9863, 0.659, -0.459), (1.01, 0.675, -0.55), (0.8591, 0.8591, -0.55), (0.8388, 0.8388, -0.459), (0.659, 0.9863, -0.459), (0.675, 1.01, -0.55), (0.4649, 1.122, -0.55), (0.4539, 1.096, -0.459), (0.2314, 1.163, -0.459), (0.237, 1.192, -0.55), (0.0, 1.186, -0.459), (0.0, 1.215, -0.55), (0.0, 0.3264, 1.131), (0.0, 0.4688, 1.021), (0.0, 0.5982, 0.8696), (0.0, 0.7049, 0.6839), (0.0, 0.7844, 0.4714), (-0.1728, 0.8689, -0.008496), (0.06368, 0.3201, 1.131), (0.09147, 0.4598, 1.021), (0.1167, 0.5867, 0.8696), (0.1375, 0.6913, 0.6839), (0.153, 0.7693, 0.4714), (-0.339, 0.8185, -0.008496), (0.1249, 0.3016, 1.131), (0.1794, 0.4332, 1.021), (0.2289, 0.5527, 0.8696), (0.2698, 0.6512, 0.6839), (0.3002, 0.7247, 0.4714), (-0.4922, 0.7366, -0.008496), (0.1813, 0.2714, 1.131), (0.2605, 0.3898, 1.021), (0.3324, 0.4974, 0.8696), (0.3916, 0.5861, 0.6839), (0.4358, 0.6522, 0.4714), (-0.6264, 0.6264, -0.008496), (0.2308, 0.2308, 1.131), (0.3315, 0.3315, 1.021), (0.423, 0.423, 0.8696), (0.4984, 0.4984, 0.6839), (0.5546, 0.5546, 0.4714), (-0.7366, 0.4922, -0.008496), (0.2714, 0.1813, 1.131), (0.3898, 0.2605, 1.021), (0.4974, 0.3324, 0.8696), (0.5861, 0.3916, 0.6839), (0.6522, 0.4358, 0.4714), (-0.8185, 0.339, -0.008496), (0.3016, 0.1249, 1.131), (0.4332, 0.1794, 1.021), (0.5527, 0.2289, 0.8696), (0.6512, 0.2698, 0.6839), (0.7247, 0.3002, 0.4714), (-0.8689, 0.1728, -0.008496), (0.3201, 0.06368, 1.131), (0.4598, 0.09147, 1.021), (0.5867, 0.1167, 0.8696), (0.6913, 0.1375, 0.6839), (0.7693, 0.153, 0.4714), (-0.8859, -3.142e-07, -0.008496), (0.3264, -2.793e-07, 1.131), (0.4688, -2.728e-07, 1.021), (0.5982, -2.793e-07, 0.8696), (0.7049, -2.923e-07, 0.6839), (0.7844, -2.402e-07, 0.4714), (-0.8689, -0.1728, -0.008496), (0.3201, -0.06368, 1.131), (0.4598, -0.09147, 1.021), (0.5867, -0.1167, 0.8696), (0.6913, -0.1375, 0.6839), (0.7693, -0.153, 0.4714), (-0.8185, -0.339, -0.008496), (0.3016, -0.1249, 1.131), (0.4332, -0.1794, 1.021), (0.5527, -0.2289, 0.8696), (0.6512, -0.2698, 0.6839), (0.7247, -0.3002, 0.4714), (-0.7366, -0.4922, -0.008496), (0.2714, -0.1813, 1.131), (0.3898, -0.2605, 1.021), (0.4974, -0.3324, 0.8696), (0.5861, -0.3916, 0.6839), (0.6522, -0.4358, 0.4714), (-0.6264, -0.6264, -0.008496), (0.2308, -0.2308, 1.131), (0.3315, -0.3315, 1.021), (0.423, -0.423, 0.8696), (0.4984, -0.4984, 0.6839), (0.5546, -0.5546, 0.4714), (-0.4922, -0.7366, -0.008496), (0.1813, -0.2714, 1.131), (0.2605, -0.3898, 1.021), (0.3324, -0.4974, 0.8696), (0.3916, -0.5861, 0.6839), (0.4358, -0.6522, 0.4714), (-0.339, -0.8185, -0.008496), (0.1249, -0.3016, 1.131), (0.1794, -0.4332, 1.021), (0.2289, -0.5527, 0.8696), (0.2698, -0.6512, 0.6839), (0.3002, -0.7247, 0.4714), (-0.1728, -0.8689, -0.008496), (0.06368, -0.3201, 1.131), (0.09147, -0.4598, 1.021), (0.1167, -0.5867, 0.8696), (0.1375, -0.6913, 0.6839), (0.153, -0.7693, 0.4714), (6.258e-08, -0.8859, -0.008496), (3.606e-08, -0.3264, 1.131), (2.303e-08, -0.4688, 1.021), (-2.261e-08, -0.5982, 0.8696), (-7.476e-08, -0.7049, 0.6839), (5.562e-08, -0.7844, 0.4714), (0.1728, -0.8689, -0.008496), (-0.06368, -0.3201, 1.131), (-0.09147, -0.4598, 1.021), (-0.1167, -0.5867, 0.8696), (-0.1375, -0.6913, 0.6839), (-0.153, -0.7693, 0.4714), (0.339, -0.8185, -0.008496), (-0.1249, -0.3016, 1.131), (-0.1794, -0.4332, 1.021), (-0.2289, -0.5527, 0.8696), (-0.2698, -0.6512, 0.6839), (-0.3002, -0.7247, 0.4714), (0.4922, -0.7366, -0.008496), (-0.1813, -0.2714, 1.131), (-0.2605, -0.3898, 1.021), (-0.3324, -0.4974, 0.8696), (-0.3916, -0.5861, 0.6839), (-0.4358, -0.6522, 0.4714), (0.6264, -0.6264, -0.008496), (-0.2308, -0.2308, 1.131), (-0.3315, -0.3315, 1.021), (-0.423, -0.423, 0.8696), (-0.4984, -0.4984, 0.6839), (-0.5546, -0.5546, 0.4714), (0.7366, -0.4922, -0.008496), (-0.2714, -0.1813, 1.131), (-0.3898, -0.2605, 1.021), (-0.4974, -0.3324, 0.8696), (-0.5861, -0.3916, 0.6839), (-0.6522, -0.4358, 0.4714), (0.8185, -0.339, -0.008496), (-0.3016, -0.1249, 1.131), (-0.4332, -0.1794, 1.021), (-0.5527, -0.2289, 0.8696), (-0.6512, -0.2698, 0.6839), (-0.7247, -0.3002, 0.4714), (0.8689, -0.1728, -0.008496), (-0.3201, -0.06368, 1.131), (-0.4598, -0.09147, 1.021), (-0.5867, -0.1167, 0.8696), (-0.6913, -0.1375, 0.6839), (-0.7693, -0.153, 0.4714), (0.8859, -2.702e-07, -0.008496), (-0.3264, -2.467e-07, 1.131), (-0.4688, -2.467e-07, 1.021), (-0.5982, -1.619e-07, 0.8696), (-0.7049, -1.228e-07, 0.6839), (-0.7844, -2.793e-07, 0.4714), (0.8689, 0.1728, -0.008496), (-0.3201, 0.06368, 1.131), (-0.4598, 0.09147, 1.021), (-0.5867, 0.1167, 0.8696), (-0.6913, 0.1375, 0.6839), (-0.7693, 0.153, 0.4714), (0.8185, 0.339, -0.008496), (-0.3016, 0.1249, 1.131), (-0.4332, 0.1794, 1.021), (-0.5527, 0.2289, 0.8696), (-0.6512, 0.2698, 0.6839), (-0.7247, 0.3002, 0.4714), (0.7366, 0.4922, -0.008496), (-0.2714, 0.1813, 1.131), (-0.3898, 0.2605, 1.021), (-0.4974, 0.3324, 0.8696), (-0.5861, 0.3916, 0.6839), (-0.6522, 0.4358, 0.4714), (0.6264, 0.6264, -0.008496), (-0.2308, 0.2308, 1.131), (-0.3315, 0.3315, 1.021), (-0.423, 0.423, 0.8696), (-0.4984, 0.4984, 0.6839), (-0.5546, 0.5546, 0.4714), (0.4922, 0.7366, -0.008496), (-0.1813, 0.2714, 1.131), (-0.2605, 0.3898, 1.021), (-0.3324, 0.4974, 0.8696), (-0.3916, 0.5861, 0.6839), (-0.4358, 0.6522, 0.4714), (0.339, 0.8185, -0.008496), (-0.1249, 0.3016, 1.131), (-0.1794, 0.4332, 1.021), (-0.2289, 0.5527, 0.8696), (-0.2698, 0.6512, 0.6839), (-0.3002, 0.7247, 0.4714), (0.1728, 0.8689, -0.008496), (-0.06368, 0.3201, 1.131), (-0.09147, 0.4598, 1.021), (-0.1167, 0.5867, 0.8696), (-0.1375, 0.6913, 0.6839), (-0.153, 0.7693, 0.4714), (0.0, 0.8859, -0.008496), (-0.2322, 1.167, -0.625), (-0.4554, 1.099, -0.625), (-0.6611, 0.9894, -0.625), (-0.8414, 0.8414, -0.625), (-0.9894, 0.6611, -0.625), (-1.099, 0.4554, -0.625), (-1.167, 0.2321, -0.625), (-1.19, -4.197e-07, -0.625), (-1.167, -0.2322, -0.625), (-1.099, -0.4554, -0.625), (-0.9894, -0.6611, -0.625), (-0.8414, -0.8414, -0.625), (-0.6611, -0.9894, -0.625), (-0.4554, -1.099, -0.625), (-0.2322, -1.167, -0.625), (8.36e-08, -1.19, -0.625), (0.2322, -1.167, -0.625), (0.4554, -1.099, -0.625), (0.6611, -0.9894, -0.625), (0.8414, -0.8414, -0.625), (0.9894, -0.6611, -0.625), (1.099, -0.4554, -0.625), (1.167, -0.2322, -0.625), (1.19, -3.61e-07, -0.625), (1.167, 0.2321, -0.625), (1.099, 0.4554, -0.625), (0.9894, 0.6611, -0.625), (0.8414, 0.8414, -0.625), (0.6611, 0.9894, -0.625), (0.4554, 1.099, -0.625), (0.2322, 1.167, -0.625), (0.0, 1.19, -0.625), (0.3896, -0.9406, -0.263), (0.5656, -0.8465, -0.263), (-0.3896, -0.9406, -0.263), (-0.1986, -0.9986, -0.263), (-0.7199, 0.7199, -0.263), (-0.8465, 0.5656, -0.263), (-0.9406, -0.3896, -0.263), (-0.8465, -0.5656, -0.263), (0.0, 1.018, -0.263), (-0.1986, 0.9986, -0.263), (0.1986, 0.9986, -0.263), (0.5656, 0.8465, -0.263), (0.3896, 0.9406, -0.263), (0.8465, 0.5656, -0.263), (0.7199, 0.7199, -0.263), (0.9986, 0.1986, -0.263), (0.9406, 0.3896, -0.263), (0.9986, -0.1986, -0.263), (1.018, -3.088e-07, -0.263), (0.8465, -0.5656, -0.263), (0.9406, -0.3896, -0.263), (0.7199, -0.7199, -0.263), (0.1986, -0.9986, -0.263), (7.152e-08, -1.018, -0.263), (-0.5656, -0.8465, -0.263), (-0.7199, -0.7199, -0.263), (-0.9986, -0.1986, -0.263), (-0.9986, 0.1986, -0.263), (-1.018, -3.591e-07, -0.263), (-0.9406, 0.3896, -0.263), (-0.5656, 0.8465, -0.263), (-0.3896, 0.9406, -0.263), (-0.227, 1.141, -0.47), (-0.2322, 1.167, -0.5538), (-0.4555, 1.1, -0.5538), (-0.4453, 1.075, -0.47), (-0.6465, 0.9676, -0.47), (-0.6613, 0.9897, -0.5538), (-0.8416, 0.8416, -0.5538), (-0.8229, 0.8229, -0.47), (-0.9676, 0.6465, -0.47), (-0.9897, 0.6613, -0.5538), (-1.1, 0.4555, -0.5538), (-1.075, 0.4453, -0.47), (-1.141, 0.227, -0.47), (-1.167, 0.2322, -0.5538), (-1.19, -4.197e-07, -0.5538), (-1.164, -4.098e-07, -0.47), (-1.141, -0.227, -0.47), (-1.167, -0.2322, -0.5538), (-1.1, -0.4555, -0.5538), (-1.075, -0.4453, -0.47), (-0.9676, -0.6465, -0.47), (-0.9897, -0.6613, -0.5538), (-0.8416, -0.8416, -0.5538), (-0.8229, -0.8229, -0.47), (-0.6465, -0.9676, -0.47), (-0.6613, -0.9897, -0.5538), (-0.4555, -1.1, -0.5538), (-0.4453, -1.075, -0.47), (-0.227, -1.141, -0.47), (-0.2322, -1.167, -0.5538), (8.36e-08, -1.19, -0.5538), (8.162e-08, -1.164, -0.47), (0.227, -1.141, -0.47), (0.2322, -1.167, -0.5538), (0.4555, -1.1, -0.5538), (0.4453, -1.075, -0.47), (0.6465, -0.9676, -0.47), (0.6613, -0.9897, -0.5538), (0.8416, -0.8416, -0.5538), (0.8229, -0.8229, -0.47), (0.9676, -0.6465, -0.47), (0.9897, -0.6613, -0.5538), (1.1, -0.4555, -0.5538), (1.075, -0.4453, -0.47), (1.141, -0.227, -0.47), (1.167, -0.2322, -0.5538), (1.19, -3.61e-07, -0.5538), (1.164, -3.524e-07, -0.47), (1.141, 0.227, -0.47), (1.167, 0.2322, -0.5538), (1.1, 0.4555, -0.5538), (1.075, 0.4453, -0.47), (0.9676, 0.6465, -0.47), (0.9897, 0.6613, -0.5538), (0.8416, 0.8416, -0.5538), (0.8229, 0.8229, -0.47), (0.6465, 0.9676, -0.47), (0.6613, 0.9897, -0.5538), (0.4555, 1.1, -0.5538), (0.4453, 1.075, -0.47), (0.227, 1.141, -0.47), (0.2322, 1.167, -0.5538), (0.0, 1.164, -0.47), (0.0, 1.19, -0.5538), (-0.2354, 1.183, -0.63), (-0.2338, 1.175, -0.63), (-0.4618, 1.115, -0.63), (-0.4586, 1.107, -0.63), (-0.6704, 1.003, -0.63), (-0.6657, 0.9963, -0.63), (-0.8532, 0.8532, -0.63), (-0.8473, 0.8473, -0.63), (-1.003, 0.6704, -0.63), (-0.9963, 0.6657, -0.63), (-1.115, 0.4618, -0.63), (-1.107, 0.4586, -0.63), (-1.183, 0.2354, -0.63), (-1.175, 0.2338, -0.63), (-1.207, -4.197e-07, -0.63), (-1.198, -4.197e-07, -0.63), (-1.183, -0.2354, -0.63), (-1.175, -0.2338, -0.63), (-1.115, -0.4618, -0.63), (-1.107, -0.4586, -0.63), (-1.003, -0.6704, -0.63), (-0.9963, -0.6657, -0.63), (-0.8532, -0.8532, -0.63), (-0.8473, -0.8473, -0.63), (-0.6704, -1.003, -0.63), (-0.6657, -0.9963, -0.63), (-0.4618, -1.115, -0.63), (-0.4586, -1.107, -0.63), (-0.2354, -1.183, -0.63), (-0.2338, -1.175, -0.63), (8.36e-08, -1.207, -0.63), (8.36e-08, -1.198, -0.63), (0.2354, -1.183, -0.63), (0.2338, -1.175, -0.63), (0.4618, -1.115, -0.63), (0.4586, -1.107, -0.63), (0.6704, -1.003, -0.63), (0.6657, -0.9963, -0.63), (0.8532, -0.8532, -0.63), (0.8473, -0.8473, -0.63), (1.003, -0.6704, -0.63), (0.9963, -0.6657, -0.63), (1.115, -0.4618, -0.63), (1.107, -0.4586, -0.63), (1.183, -0.2354, -0.63), (1.175, -0.2338, -0.63), (1.207, -3.61e-07, -0.63), (1.198, -3.61e-07, -0.63), (1.183, 0.2354, -0.63), (1.175, 0.2338, -0.63), (1.115, 0.4618, -0.63), (1.107, 0.4586, -0.63), (1.003, 0.6704, -0.63), (0.9963, 0.6657, -0.63), (0.8532, 0.8532, -0.63), (0.8473, 0.8473, -0.63), (0.6704, 1.003, -0.63), (0.6657, 0.9963, -0.63), (0.4618, 1.115, -0.63), (0.4586, 1.107, -0.63), (0.2354, 1.183, -0.63), (0.2338, 1.175, -0.63), (0.0, 1.207, -0.63), (0.0, 1.198, -0.63), (0.0, 0.05, 1.133), (0.0, 0.0483, 1.12), (0.0, 0.0433, 1.108), (0.0, 0.03536, 1.097), (0.0, 0.025, 1.089), (0.0, 0.01294, 1.084), (0.01913, 0.04619, 1.133), (0.01848, 0.04462, 1.12), (0.01657, 0.04001, 1.108), (0.01353, 0.03266, 1.097), (0.009567, 0.0231, 1.089), (0.004952, 0.01196, 1.084), (0.03536, 0.03536, 1.133), (0.03415, 0.03415, 1.12), (0.03062, 0.03062, 1.108), (0.025, 0.025, 1.097), (0.01768, 0.01768, 1.089), (0.009151, 0.009151, 1.084), (0.04619, 0.01913, 1.133), (0.04462, 0.01848, 1.12), (0.04001, 0.01657, 1.108), (0.03266, 0.01353, 1.097), (0.0231, 0.009567, 1.089), (0.01196, 0.004952, 1.084), (0.05, 1.08e-08, 1.133), (0.0483, 8.933e-09, 1.12), (0.0433, 1.452e-08, 1.108), (0.03536, 1.545e-08, 1.097), (0.025, 1.638e-08, 1.089), (0.01294, 1.825e-08, 1.084), (0.04619, -0.01913, 1.133), (0.04462, -0.01848, 1.12), (0.04001, -0.01657, 1.108), (0.03266, -0.01353, 1.097), (0.0231, -0.009567, 1.089), (0.01196, -0.004952, 1.084), (0.03536, -0.03536, 1.133), (0.03415, -0.03415, 1.12), (0.03062, -0.03062, 1.108), (0.025, -0.025, 1.097), (0.01768, -0.01768, 1.089), (0.009151, -0.009151, 1.084), (0.01913, -0.04619, 1.133), (0.01848, -0.04462, 1.12), (0.01657, -0.04001, 1.108), (0.01353, -0.03266, 1.097), (0.009567, -0.0231, 1.089), (0.004952, -0.01196, 1.084), (-1.676e-08, -0.05, 1.133), (-2.049e-08, -0.0483, 1.12), (-1.118e-08, -0.0433, 1.108), (-7.451e-09, -0.03536, 1.097), (-5.588e-09, -0.025, 1.089), (-2.795e-09, -0.01294, 1.084), (-0.01913, -0.04619, 1.133), (-0.01848, -0.04462, 1.12), (-0.01657, -0.04001, 1.108), (-0.01353, -0.03266, 1.097), (-0.009567, -0.0231, 1.089), (-0.004952, -0.01196, 1.084), (-0.03536, -0.03536, 1.133), (-0.03415, -0.03415, 1.12), (-0.03062, -0.03062, 1.108), (-0.025, -0.025, 1.097), (-0.01768, -0.01768, 1.089), (-0.009151, -0.009151, 1.084), (-0.04619, -0.01913, 1.133), (-0.04462, -0.01848, 1.12), (-0.04001, -0.01657, 1.108), (-0.03266, -0.01353, 1.097), (-0.0231, -0.009567, 1.089), (-0.01196, -0.004952, 1.084), (-0.05, 4.06e-08, 1.133), (-0.0483, 4.432e-08, 1.12), (-0.0433, 3.687e-08, 1.108), (-0.03536, 3.128e-08, 1.097), (-0.025, 2.942e-08, 1.089), (-0.01294, 2.523e-08, 1.084), (-0.04619, 0.01913, 1.133), (-0.04462, 0.01848, 1.12), (-0.04001, 0.01657, 1.108), (-0.03266, 0.01353, 1.097), (-0.0231, 0.009567, 1.089), (-0.01196, 0.004952, 1.084), (-0.03536, 0.03536, 1.133), (-0.03415, 0.03415, 1.12), (-0.03062, 0.03062, 1.108), (-0.025, 0.025, 1.097), (-0.01768, 0.01768, 1.089), (-0.009151, 0.009151, 1.084), (-0.01913, 0.04619, 1.133), (-0.01848, 0.04462, 1.12), (-0.01657, 0.04001, 1.108), (-0.01353, 0.03266, 1.097), (-0.009567, 0.0231, 1.089), (-0.004952, 0.01196, 1.084), (0.1575, 0.0, 1.155), (0.1531, -0.01625, 1.155), (0.1412, -0.02815, 1.155), (0.125, -0.0325, 1.155), (0.1088, -0.02815, 1.155), (0.09685, -0.01625, 1.155), (0.0925, -3.98e-18, 1.155), (0.09685, 0.01625, 1.155), (0.1088, 0.02815, 1.155), (0.125, 0.0325, 1.155), (0.1412, 0.02815, 1.155), (0.1531, 0.01625, 1.155), (0.1562, -3.349e-09, 1.175), (0.1518, -0.01625, 1.175), (0.14, -0.02815, 1.173), (0.1239, -0.0325, 1.171), (0.1078, -0.02815, 1.169), (0.09603, -0.01625, 1.167), (0.09171, -1.967e-09, 1.167), (0.09603, 0.01625, 1.167), (0.1078, 0.02815, 1.169), (0.1239, 0.0325, 1.171), (0.14, 0.02815, 1.173), (0.1518, 0.01625, 1.175), (0.1521, -6.641e-09, 1.196), (0.1479, -0.01625, 1.194), (0.1364, -0.02815, 1.191), (0.1207, -0.0325, 1.187), (0.105, -0.02815, 1.183), (0.09355, -0.01625, 1.18), (0.08935, -3.9e-09, 1.179), (0.09355, 0.01625, 1.18), (0.105, 0.02815, 1.183), (0.1207, 0.0325, 1.187), (0.1364, 0.02815, 1.191), (0.1479, 0.01625, 1.194), (0.1455, -9.82e-09, 1.215), (0.1415, -0.01625, 1.213), (0.1305, -0.02815, 1.209), (0.1155, -0.0325, 1.203), (0.1005, -0.02815, 1.196), (0.08948, -0.01625, 1.192), (0.08546, -5.767e-09, 1.19), (0.08948, 0.01625, 1.192), (0.1005, 0.02815, 1.196), (0.1155, 0.0325, 1.203), (0.1305, 0.02815, 1.209), (0.1415, 0.01625, 1.213), (0.1364, -1.283e-08, 1.234), (0.1326, -0.01625, 1.231), (0.1223, -0.02815, 1.225), (0.1083, -0.0325, 1.217), (0.09418, -0.02815, 1.209), (0.08388, -0.01625, 1.203), (0.08011, -7.535e-09, 1.201), (0.08388, 0.01625, 1.203), (0.09418, 0.02815, 1.209), (0.1083, 0.0325, 1.217), (0.1223, 0.02815, 1.225), (0.1326, 0.01625, 1.231), (0.125, -1.562e-08, 1.251), (0.1215, -0.01625, 1.248), (0.1121, -0.02815, 1.241), (0.09917, -0.0325, 1.231), (0.08628, -0.02815, 1.221), (0.07684, -0.01625, 1.214), (0.07339, -9.174e-09, 1.211), (0.07684, 0.01625, 1.214), (0.08628, 0.02815, 1.221), (0.09917, 0.0325, 1.231), (0.1121, 0.02815, 1.241), (0.1215, 0.01625, 1.248), (0.1114, -1.814e-08, 1.266), (0.1083, -0.01625, 1.263), (0.09988, -0.02815, 1.255), (0.08839, -0.0325, 1.243), (0.0769, -0.02815, 1.232), (0.06849, -0.01625, 1.223), (0.06541, -1.066e-08, 1.22), (0.06849, 0.01625, 1.223), (0.0769, 0.02815, 1.232), (0.08839, 0.0325, 1.243), (0.09988, 0.02815, 1.255), (0.1083, 0.01625, 1.263), (0.09588, -2.036e-08, 1.28), (0.09323, -0.01625, 1.276), (0.08599, -0.02815, 1.267), (0.0761, -0.0325, 1.254), (0.0662, -0.02815, 1.241), (0.05896, -0.01625, 1.232), (0.05631, -1.196e-08, 1.228), (0.05896, 0.01625, 1.232), (0.0662, 0.02815, 1.241), (0.0761, 0.0325, 1.254), (0.08599, 0.02815, 1.267), (0.09323, 0.01625, 1.276), (0.07875, -2.222e-08, 1.291), (0.07657, -0.01625, 1.287), (0.07062, -0.02815, 1.277), (0.0625, -0.0325, 1.263), (0.05437, -0.02815, 1.249), (0.04843, -0.01625, 1.239), (0.04625, -1.305e-08, 1.235), (0.04843, 0.01625, 1.239), (0.05437, 0.02815, 1.249), (0.0625, 0.0325, 1.263), (0.07062, 0.02815, 1.277), (0.07657, 0.01625, 1.287), (0.06027, -2.371e-08, 1.3), (0.05861, -0.01625, 1.296), (0.05405, -0.02815, 1.285), (0.04784, -0.0325, 1.27), (0.04162, -0.02815, 1.255), (0.03706, -0.01625, 1.244), (0.0354, -1.392e-08, 1.24), (0.03706, 0.01625, 1.244), (0.04162, 0.02815, 1.255), (0.04784, 0.0325, 1.27), (0.05405, 0.02815, 1.285), (0.05861, 0.01625, 1.296), (0.04076, -2.479e-08, 1.307), (0.03964, -0.01625, 1.303), (0.03656, -0.02815, 1.291), (0.03235, -0.0325, 1.275), (0.02815, -0.02815, 1.26), (0.02507, -0.01625, 1.248), (0.02394, -1.456e-08, 1.244), (0.02507, 0.01625, 1.248), (0.02815, 0.02815, 1.26), (0.03235, 0.0325, 1.275), (0.03656, 0.02815, 1.291), (0.03964, 0.01625, 1.303), (0.02056, -2.544e-08, 1.311), (0.01999, -0.01625, 1.307), (0.01844, -0.02815, 1.295), (0.01632, -0.0325, 1.279), (0.01419, -0.02815, 1.263), (0.01264, -0.01625, 1.251), (0.01207, -1.494e-08, 1.246), (0.01264, 0.01625, 1.251), (0.01419, 0.02815, 1.263), (0.01632, 0.0325, 1.279), (0.01844, 0.02815, 1.295), (0.01999, 0.01625, 1.307), (1.189e-08, -2.566e-08, 1.312), (1.156e-08, -0.01625, 1.308), (1.066e-08, -0.02815, 1.296), (9.437e-09, -0.0325, 1.28), (8.21e-09, -0.02815, 1.263), (7.312e-09, -0.01625, 1.252), (6.984e-09, -1.507e-08, 1.247), (7.312e-09, 0.01625, 1.252), (8.21e-09, 0.02815, 1.263), (9.437e-09, 0.0325, 1.28), (1.066e-08, 0.02815, 1.296), (1.156e-08, 0.01625, 1.308), (-0.02056, -2.544e-08, 1.311), (-0.01999, -0.01625, 1.307), (-0.01844, -0.02815, 1.295), (-0.01632, -0.0325, 1.279), (-0.01419, -0.02815, 1.263), (-0.01264, -0.01625, 1.251), (-0.01207, -1.494e-08, 1.246), (-0.01264, 0.01625, 1.251), (-0.01419, 0.02815, 1.263), (-0.01632, 0.0325, 1.279), (-0.01844, 0.02815, 1.295), (-0.01999, 0.01625, 1.307), (-0.04076, -2.479e-08, 1.307), (-0.03964, -0.01625, 1.303), (-0.03656, -0.02815, 1.291), (-0.03235, -0.0325, 1.275), (-0.02815, -0.02815, 1.26), (-0.02507, -0.01625, 1.248), (-0.02394, -1.456e-08, 1.244), (-0.02507, 0.01625, 1.248), (-0.02815, 0.02815, 1.26), (-0.03235, 0.0325, 1.275), (-0.03656, 0.02815, 1.291), (-0.03964, 0.01625, 1.303), (-0.06027, -2.371e-08, 1.3), (-0.05861, -0.01625, 1.296), (-0.05405, -0.02815, 1.285), (-0.04784, -0.0325, 1.27), (-0.04162, -0.02815, 1.255), (-0.03706, -0.01625, 1.244), (-0.0354, -1.392e-08, 1.24), (-0.03706, 0.01625, 1.244), (-0.04162, 0.02815, 1.255), (-0.04784, 0.0325, 1.27), (-0.05405, 0.02815, 1.285), (-0.05861, 0.01625, 1.296), (-0.07875, -2.222e-08, 1.291), (-0.07657, -0.01625, 1.287), (-0.07062, -0.02815, 1.277), (-0.0625, -0.0325, 1.263), (-0.05437, -0.02815, 1.249), (-0.04843, -0.01625, 1.239), (-0.04625, -1.305e-08, 1.235), (-0.04843, 0.01625, 1.239), (-0.05437, 0.02815, 1.249), (-0.0625, 0.0325, 1.263), (-0.07062, 0.02815, 1.277), (-0.07657, 0.01625, 1.287), (-0.09588, -2.036e-08, 1.28), (-0.09323, -0.01625, 1.276), (-0.08599, -0.02815, 1.267), (-0.0761, -0.0325, 1.254), (-0.0662, -0.02815, 1.241), (-0.05896, -0.01625, 1.232), (-0.05631, -1.196e-08, 1.228), (-0.05896, 0.01625, 1.232), (-0.0662, 0.02815, 1.241), (-0.0761, 0.0325, 1.254), (-0.08599, 0.02815, 1.267), (-0.09323, 0.01625, 1.276), (-0.1114, -1.814e-08, 1.266), (-0.1083, -0.01625, 1.263), (-0.09988, -0.02815, 1.255), (-0.08839, -0.0325, 1.243), (-0.0769, -0.02815, 1.232), (-0.06849, -0.01625, 1.223), (-0.06541, -1.066e-08, 1.22), (-0.06849, 0.01625, 1.223), (-0.0769, 0.02815, 1.232), (-0.08839, 0.0325, 1.243), (-0.09988, 0.02815, 1.255), (-0.1083, 0.01625, 1.263), (-0.125, -1.562e-08, 1.251), (-0.1215, -0.01625, 1.248), (-0.1121, -0.02815, 1.241), (-0.09917, -0.0325, 1.231), (-0.08628, -0.02815, 1.221), (-0.07684, -0.01625, 1.214), (-0.07339, -9.174e-09, 1.211), (-0.07684, 0.01625, 1.214), (-0.08628, 0.02815, 1.221), (-0.09917, 0.0325, 1.231), (-0.1121, 0.02815, 1.241), (-0.1215, 0.01625, 1.248), (-0.1364, -1.283e-08, 1.234), (-0.1326, -0.01625, 1.231), (-0.1223, -0.02815, 1.225), (-0.1083, -0.0325, 1.217), (-0.09418, -0.02815, 1.209), (-0.08388, -0.01625, 1.203), (-0.08011, -7.535e-09, 1.201), (-0.08388, 0.01625, 1.203), (-0.09418, 0.02815, 1.209), (-0.1083, 0.0325, 1.217), (-0.1223, 0.02815, 1.225), (-0.1326, 0.01625, 1.231), (-0.1455, -9.82e-09, 1.215), (-0.1415, -0.01625, 1.213), (-0.1305, -0.02815, 1.209), (-0.1155, -0.0325, 1.203), (-0.1005, -0.02815, 1.196), (-0.08948, -0.01625, 1.192), (-0.08546, -5.767e-09, 1.19), (-0.08948, 0.01625, 1.192), (-0.1005, 0.02815, 1.196), (-0.1155, 0.0325, 1.203), (-0.1305, 0.02815, 1.209), (-0.1415, 0.01625, 1.213), (-0.1521, -6.641e-09, 1.196), (-0.1479, -0.01625, 1.194), (-0.1364, -0.02815, 1.191), (-0.1207, -0.0325, 1.187), (-0.105, -0.02815, 1.183), (-0.09355, -0.01625, 1.18), (-0.08935, -3.9e-09, 1.179), (-0.09355, 0.01625, 1.18), (-0.105, 0.02815, 1.183), (-0.1207, 0.0325, 1.187), (-0.1364, 0.02815, 1.191), (-0.1479, 0.01625, 1.194), (-0.1562, -3.349e-09, 1.175), (-0.1518, -0.01625, 1.175), (-0.14, -0.02815, 1.173), (-0.1239, -0.0325, 1.171), (-0.1078, -0.02815, 1.169), (-0.09603, -0.01625, 1.167), (-0.09171, -1.967e-09, 1.167), (-0.09603, 0.01625, 1.167), (-0.1078, 0.02815, 1.169), (-0.1239, 0.0325, 1.171), (-0.14, 0.02815, 1.173), (-0.1518, 0.01625, 1.175), (-0.1575, -2.243e-15, 1.155), (-0.1531, -0.01625, 1.155), (-0.1412, -0.02815, 1.155), (-0.125, -0.0325, 1.155), (-0.1088, -0.02815, 1.155), (-0.09685, -0.01625, 1.155), (-0.0925, -1.321e-15, 1.155), (-0.09685, 0.01625, 1.155), (-0.1088, 0.02815, 1.155), (-0.125, 0.0325, 1.155), (-0.1412, 0.02815, 1.155), (-0.1531, 0.01625, 1.155), (-6.927e-08, 0.3223, 1.155), (0.0, 0.3448, 1.147), (0.06288, 0.3161, 1.155), (0.06727, 0.3382, 1.147), (0.1233, 0.2978, 1.155), (0.132, 0.3186, 1.147), (0.1791, 0.268, 1.155), (0.1916, 0.2867, 1.147), (0.2279, 0.2279, 1.155), (0.2438, 0.2438, 1.147), (0.268, 0.1791, 1.155), (0.2867, 0.1916, 1.147), (0.2978, 0.1233, 1.155), (0.3186, 0.132, 1.147), (0.3161, 0.06287, 1.155), (0.3382, 0.06727, 1.147), (0.3223, -2.737e-07, 1.155), (0.3448, -2.789e-07, 1.147), (0.3161, -0.06288, 1.155), (0.3382, -0.06727, 1.147), (0.2978, -0.1233, 1.155), (0.3186, -0.132, 1.147), (0.268, -0.1791, 1.155), (0.2867, -0.1916, 1.147), (0.2279, -0.2279, 1.155), (0.2438, -0.2438, 1.147), (0.1791, -0.268, 1.155), (0.1916, -0.2867, 1.147), (0.1233, -0.2978, 1.155), (0.132, -0.3186, 1.147), (0.06288, -0.3161, 1.155), (0.06727, -0.3382, 1.147), (4.75e-08, -0.3223, 1.155), (3.521e-08, -0.3448, 1.147), (-0.06288, -0.3161, 1.155), (-0.06727, -0.3382, 1.147), (-0.1233, -0.2978, 1.155), (-0.132, -0.3186, 1.147), (-0.1791, -0.268, 1.155), (-0.1916, -0.2867, 1.147), (-0.2279, -0.2279, 1.155), (-0.2438, -0.2438, 1.147), (-0.268, -0.1791, 1.155), (-0.2867, -0.1916, 1.147), (-0.2978, -0.1233, 1.155), (-0.3186, -0.132, 1.147), (-0.3161, -0.06288, 1.155), (-0.3382, -0.06727, 1.147), (-0.3223, -2.469e-07, 1.155), (-0.3448, -2.467e-07, 1.147), (-0.3161, 0.06287, 1.155), (-0.3382, 0.06727, 1.147), (-0.2978, 0.1233, 1.155), (-0.3186, 0.132, 1.147), (-0.268, 0.1791, 1.155), (-0.2867, 0.1916, 1.147), (-0.2279, 0.2279, 1.155), (-0.2438, 0.2438, 1.147), (-0.1791, 0.268, 1.155), (-0.1916, 0.2867, 1.147), (-0.1233, 0.2978, 1.155), (-0.132, 0.3186, 1.147), (-0.06287, 0.3161, 1.155), (-0.06727, 0.3382, 1.147)], [], [(1070, 1068, 1130, 1128, 1126, 1124, 1122, 1120, 1118, 1116, 1114, 1112, 1110, 1108, 1106, 1104, 1102, 1100, 1098, 1096, 1094, 1092, 1090, 1088, 1086, 1084, 1082, 1080, 1078, 1076, 1074, 1072), (1, 0, 5, 6), (2, 1, 6, 7), (3, 2, 7, 8), (3, 8, 154, 159), (48, 53, 109, 114), (10, 1073, 1075, 15), (6, 5, 10, 11), (7, 6, 11, 12), (8, 7, 12, 13), (15, 1075, 1077, 20), (11, 10, 15, 16), (12, 11, 16, 17), (13, 12, 17, 18), (18, 23, 139, 144), (63, 68, 94, 99), (20, 1077, 1079, 25), (16, 15, 20, 21), (17, 16, 21, 22), (18, 17, 22, 23), (21, 20, 25, 26), (22, 21, 26, 27), (23, 22, 27, 28), (98, 103, 59, 64), (25, 1079, 1081, 30), (30, 1081, 1083, 35), (26, 25, 30, 31), (27, 26, 31, 32), (28, 27, 32, 33), (133, 138, 24, 29), (31, 30, 35, 36), (32, 31, 36, 37), (33, 32, 37, 38), (38, 43, 119, 124), (35, 1083, 1085, 40), (40, 1085, 1087, 45), (36, 35, 40, 41), (37, 36, 41, 42), (38, 37, 42, 43), (138, 143, 19, 24), (42, 41, 46, 47), (43, 42, 47, 48), (88, 93, 69, 74), (45, 1087, 1089, 50), (41, 40, 45, 46), (50, 1089, 1091, 55), (46, 45, 50, 51), (47, 46, 51, 52), (48, 47, 52, 53), (123, 128, 34, 39), (53, 52, 57, 58), (8, 13, 149, 154), (55, 1091, 1093, 60), (51, 50, 55, 56), (52, 51, 56, 57), (60, 1093, 1095, 65), (56, 55, 60, 61), (57, 56, 61, 62), (58, 57, 62, 63), (53, 58, 104, 109), (63, 62, 67, 68), (28, 33, 129, 134), (65, 1095, 1097, 70), (61, 60, 65, 66), (62, 61, 66, 67), (70, 1097, 1099, 75), (66, 65, 70, 71), (67, 66, 71, 72), (68, 67, 72, 73), (43, 48, 114, 119), (78, 83, 79, 84), (75, 1099, 1101, 80), (71, 70, 75, 76), (72, 71, 76, 77), (73, 72, 77, 78), (80, 1101, 1103, 85), (76, 75, 80, 81), (77, 76, 81, 82), (78, 77, 82, 83), (113, 118, 44, 49), (83, 88, 74, 79), (85, 1103, 1105, 90), (81, 80, 85, 86), (82, 81, 86, 87), (83, 82, 87, 88), (86, 85, 90, 91), (87, 86, 91, 92), (88, 87, 92, 93), (128, 133, 29, 34), (90, 1105, 1107, 95), (95, 1107, 1109, 100), (91, 90, 95, 96), (92, 91, 96, 97), (93, 92, 97, 98), (148, 153, 9, 14), (97, 96, 101, 102), (98, 97, 102, 103), (33, 38, 124, 129), (100, 1109, 1111, 105), (96, 95, 100, 101), (105, 1111, 1113, 110), (101, 100, 105, 106), (102, 101, 106, 107), (103, 102, 107, 108), (68, 73, 89, 94), (107, 106, 111, 112), (108, 107, 112, 113), (103, 108, 54, 59), (110, 1113, 1115, 115), (106, 105, 110, 111), (115, 1115, 1117, 120), (111, 110, 115, 116), (112, 111, 116, 117), (113, 112, 117, 118), (153, 158, 4, 9), (118, 117, 122, 123), (73, 78, 84, 89), (120, 1117, 1119, 125), (116, 115, 120, 121), (117, 116, 121, 122), (125, 1119, 1121, 130), (121, 120, 125, 126), (122, 121, 126, 127), (123, 122, 127, 128), (118, 123, 39, 44), (128, 127, 132, 133), (23, 28, 134, 139), (130, 1121, 1123, 135), (126, 125, 130, 131), (127, 126, 131, 132), (135, 1123, 1125, 140), (131, 130, 135, 136), (132, 131, 136, 137), (133, 132, 137, 138), (158, 3, 159, 4), (58, 63, 99, 104), (140, 1125, 1127, 145), (136, 135, 140, 141), (137, 136, 141, 142), (138, 137, 142, 143), (141, 140, 145, 146), (142, 141, 146, 147), (143, 142, 147, 148), (93, 98, 64, 69), (145, 1127, 1129, 150), (150, 1129, 1131, 155), (146, 145, 150, 151), (147, 146, 151, 152), (148, 147, 152, 153), (108, 113, 49, 54), (151, 150, 155, 156), (152, 151, 156, 157), (153, 152, 157, 158), (143, 148, 14, 19), (5, 1071, 1073, 10), (0, 1069, 1071, 5), (156, 155, 0, 1), (157, 156, 1, 2), (158, 157, 2, 3), (13, 18, 144, 149), (262, 261, 178, 179), (254, 253, 174, 175), (234, 233, 164, 165), (246, 245, 170, 171), (223, 201, 224, 227), (285, 282, 189, 190), (281, 278, 187, 188), (277, 274, 185, 186), (282, 281, 188, 189), (273, 270, 183, 184), (269, 266, 181, 182), (274, 273, 184, 185), (265, 262, 179, 180), (261, 258, 177, 178), (257, 254, 175, 176), (253, 250, 173, 174), (249, 246, 171, 172), (245, 242, 169, 170), (241, 238, 167, 168), (287, 285, 190, 191), (266, 265, 180, 181), (237, 234, 165, 166), (233, 230, 163, 164), (278, 277, 186, 187), (258, 257, 176, 177), (238, 237, 166, 167), (225, 287, 191, 160), (230, 229, 162, 163), (270, 269, 182, 183), (250, 249, 172, 173), (242, 241, 168, 169), (211, 213, 263, 264), (198, 218, 240, 243), (210, 209, 268, 271), (218, 220, 239, 240), (209, 212, 267, 268), (217, 199, 244, 247), (208, 207, 272, 275), (199, 198, 243, 244), (207, 210, 271, 272), (194, 216, 248, 251), (206, 205, 276, 279), (216, 217, 247, 248), (201, 200, 286, 224), (205, 208, 275, 276), (215, 195, 252, 255), (229, 226, 161, 162), (204, 203, 280, 283), (195, 194, 251, 252), (196, 222, 228, 231), (203, 206, 279, 280), (192, 214, 256, 259), (222, 223, 227, 228), (200, 202, 284, 286), (214, 215, 255, 256), (221, 197, 232, 235), (202, 204, 283, 284), (213, 193, 260, 263), (197, 196, 231, 232), (193, 192, 259, 260), (220, 219, 236, 239), (212, 211, 264, 267), (219, 221, 235, 236), (44, 39, 220, 218), (64, 59, 217, 216), (114, 109, 212, 209), (14, 9, 223, 222), (9, 4, 201, 223), (34, 29, 221, 219), (84, 79, 215, 214), (134, 129, 208, 205), (19, 14, 222, 196), (29, 24, 197, 221), (104, 99, 213, 211), (154, 149, 204, 202), (39, 34, 219, 220), (49, 44, 218, 198), (59, 54, 199, 217), (69, 64, 216, 194), (79, 74, 195, 215), (89, 84, 214, 192), (99, 94, 193, 213), (124, 119, 210, 207), (109, 104, 211, 212), (119, 114, 209, 210), (144, 139, 206, 203), (129, 124, 207, 208), (139, 134, 205, 206), (149, 144, 203, 204), (159, 154, 202, 200), (4, 159, 200, 201), (54, 49, 198, 199), (24, 19, 196, 197), (74, 69, 194, 195), (94, 89, 192, 193), (225, 226, 227, 224), (287, 225, 224, 286), (229, 230, 231, 228), (226, 229, 228, 227), (233, 234, 235, 232), (232, 231, 230, 233), (237, 238, 239, 236), (234, 237, 236, 235), (241, 242, 243, 240), (238, 241, 240, 239), (245, 246, 247, 244), (242, 245, 244, 243), (249, 250, 251, 248), (246, 249, 248, 247), (255, 252, 253, 254), (250, 253, 252, 251), (259, 256, 257, 258), (254, 257, 256, 255), (261, 262, 263, 260), (258, 261, 260, 259), (265, 266, 267, 264), (262, 265, 264, 263), (269, 270, 271, 268), (266, 269, 268, 267), (273, 274, 275, 272), (270, 273, 272, 271), (277, 278, 279, 276), (274, 277, 276, 275), (281, 282, 283, 280), (280, 279, 278, 281), (285, 287, 286, 284), (284, 283, 282, 285), (226, 225, 160, 161), (289, 295, 294, 288), (290, 296, 295, 289), (291, 297, 296, 290), (292, 298, 297, 291), (292, 479, 473, 298), (346, 425, 419, 352), (295, 301, 300, 294), (296, 302, 301, 295), (297, 303, 302, 296), (298, 304, 303, 297), (301, 307, 306, 300), (302, 308, 307, 301), (303, 309, 308, 302), (304, 310, 309, 303), (310, 461, 455, 316), (364, 407, 401, 370), (307, 313, 312, 306), (308, 314, 313, 307), (309, 315, 314, 308), (310, 316, 315, 309), (314, 320, 319, 313), (315, 321, 320, 314), (316, 322, 321, 315), (406, 365, 359, 412), (313, 319, 318, 312), (319, 325, 324, 318), (320, 326, 325, 319), (321, 327, 326, 320), (322, 328, 327, 321), (448, 323, 317, 454), (326, 332, 331, 325), (327, 333, 332, 326), (328, 334, 333, 327), (334, 437, 431, 340), (325, 331, 330, 324), (331, 337, 336, 330), (332, 338, 337, 331), (333, 339, 338, 332), (334, 340, 339, 333), (454, 317, 311, 460), (339, 345, 344, 338), (340, 346, 345, 339), (394, 377, 371, 400), (337, 343, 342, 336), (338, 344, 343, 337), (343, 349, 348, 342), (344, 350, 349, 343), (345, 351, 350, 344), (346, 352, 351, 345), (436, 335, 329, 442), (352, 358, 357, 351), (298, 473, 467, 304), (349, 355, 354, 348), (350, 356, 355, 349), (351, 357, 356, 350), (355, 361, 360, 354), (356, 362, 361, 355), (357, 363, 362, 356), (358, 364, 363, 357), (352, 419, 413, 358), (364, 370, 369, 363), (322, 449, 443, 328), (361, 367, 366, 360), (362, 368, 367, 361), (363, 369, 368, 362), (367, 373, 372, 366), (368, 374, 373, 367), (369, 375, 374, 368), (370, 376, 375, 369), (340, 431, 425, 346), (382, 389, 383, 388), (373, 379, 378, 372), (374, 380, 379, 373), (375, 381, 380, 374), (376, 382, 381, 375), (379, 385, 384, 378), (380, 386, 385, 379), (381, 387, 386, 380), (382, 388, 387, 381), (424, 347, 341, 430), (388, 383, 377, 394), (385, 391, 390, 384), (386, 392, 391, 385), (387, 393, 392, 386), (388, 394, 393, 387), (392, 398, 397, 391), (393, 399, 398, 392), (394, 400, 399, 393), (442, 329, 323, 448), (391, 397, 396, 390), (397, 403, 402, 396), (398, 404, 403, 397), (399, 405, 404, 398), (400, 406, 405, 399), (466, 305, 299, 472), (405, 411, 410, 404), (406, 412, 411, 405), (328, 443, 437, 334), (403, 409, 408, 402), (404, 410, 409, 403), (409, 415, 414, 408), (410, 416, 415, 409), (411, 417, 416, 410), (412, 418, 417, 411), (370, 401, 395, 376), (417, 423, 422, 416), (418, 424, 423, 417), (412, 359, 353, 418), (415, 421, 420, 414), (416, 422, 421, 415), (421, 427, 426, 420), (422, 428, 427, 421), (423, 429, 428, 422), (424, 430, 429, 423), (472, 299, 293, 478), (430, 436, 435, 429), (376, 395, 389, 382), (427, 433, 432, 426), (428, 434, 433, 427), (429, 435, 434, 428), (433, 439, 438, 432), (434, 440, 439, 433), (435, 441, 440, 434), (436, 442, 441, 435), (430, 341, 335, 436), (442, 448, 447, 441), (316, 455, 449, 322), (439, 445, 444, 438), (440, 446, 445, 439), (441, 447, 446, 440), (445, 451, 450, 444), (446, 452, 451, 445), (447, 453, 452, 446), (448, 454, 453, 447), (478, 293, 479, 292), (358, 413, 407, 364), (451, 457, 456, 450), (452, 458, 457, 451), (453, 459, 458, 452), (454, 460, 459, 453), (458, 464, 463, 457), (459, 465, 464, 458), (460, 466, 465, 459), (400, 371, 365, 406), (457, 463, 462, 456), (463, 469, 468, 462), (464, 470, 469, 463), (465, 471, 470, 464), (466, 472, 471, 465), (418, 353, 347, 424), (470, 476, 475, 469), (471, 477, 476, 470), (472, 478, 477, 471), (460, 311, 305, 466), (294, 300, 306, 312, 318, 324, 330, 336, 342, 348, 354, 360, 366, 372, 378, 384, 390, 396, 402, 408, 414, 420, 426, 432, 438, 444, 450, 456, 462, 468, 474, 288), (469, 475, 474, 468), (475, 289, 288, 474), (476, 290, 289, 475), (477, 291, 290, 476), (478, 292, 291, 477), (304, 467, 461, 310), (582, 499, 498, 581), (574, 495, 494, 573), (554, 485, 484, 553), (566, 491, 490, 565), (543, 547, 544, 521), (605, 510, 509, 602), (601, 508, 507, 598), (597, 506, 505, 594), (602, 509, 508, 601), (593, 504, 503, 590), (589, 502, 501, 586), (594, 505, 504, 593), (585, 500, 499, 582), (581, 498, 497, 578), (577, 496, 495, 574), (573, 494, 493, 570), (569, 492, 491, 566), (565, 490, 489, 562), (561, 488, 487, 558), (607, 511, 510, 605), (586, 501, 500, 585), (557, 486, 485, 554), (553, 484, 483, 550), (598, 507, 506, 597), (578, 497, 496, 577), (558, 487, 486, 557), (545, 480, 511, 607), (550, 483, 482, 549), (590, 503, 502, 589), (570, 493, 492, 569), (562, 489, 488, 561), (531, 584, 583, 533), (518, 563, 560, 538), (530, 591, 588, 529), (538, 560, 559, 540), (529, 588, 587, 532), (537, 567, 564, 519), (528, 595, 592, 527), (519, 564, 563, 518), (527, 592, 591, 530), (514, 571, 568, 536), (526, 599, 596, 525), (536, 568, 567, 537), (521, 544, 606, 520), (525, 596, 595, 528), (535, 575, 572, 515), (549, 482, 481, 546), (524, 603, 600, 523), (515, 572, 571, 514), (516, 551, 548, 542), (523, 600, 599, 526), (512, 579, 576, 534), (542, 548, 547, 543), (520, 606, 604, 522), (534, 576, 575, 535), (541, 555, 552, 517), (522, 604, 603, 524), (533, 583, 580, 513), (517, 552, 551, 516), (513, 580, 579, 512), (540, 559, 556, 539), (532, 587, 584, 531), (539, 556, 555, 541), (341, 538, 540, 335), (365, 536, 537, 359), (425, 529, 532, 419), (305, 542, 543, 299), (299, 543, 521, 293), (329, 539, 541, 323), (389, 534, 535, 383), (449, 525, 528, 443), (311, 516, 542, 305), (323, 541, 517, 317), (413, 531, 533, 407), (473, 522, 524, 467), (335, 540, 539, 329), (347, 518, 538, 341), (359, 537, 519, 353), (371, 514, 536, 365), (383, 535, 515, 377), (395, 512, 534, 389), (407, 533, 513, 401), (437, 527, 530, 431), (419, 532, 531, 413), (431, 530, 529, 425), (461, 523, 526, 455), (443, 528, 527, 437), (455, 526, 525, 449), (467, 524, 523, 461), (479, 520, 522, 473), (293, 521, 520, 479), (353, 519, 518, 347), (317, 517, 516, 311), (377, 515, 514, 371), (401, 513, 512, 395), (545, 544, 547, 546), (607, 606, 544, 545), (549, 548, 551, 550), (546, 547, 548, 549), (553, 552, 555, 554), (552, 553, 550, 551), (557, 556, 559, 558), (554, 555, 556, 557), (561, 560, 563, 562), (558, 559, 560, 561), (565, 564, 567, 566), (562, 563, 564, 565), (569, 568, 571, 570), (566, 567, 568, 569), (575, 574, 573, 572), (570, 571, 572, 573), (579, 578, 577, 576), (574, 575, 576, 577), (581, 580, 583, 582), (578, 579, 580, 581), (585, 584, 587, 586), (582, 583, 584, 585), (589, 588, 591, 590), (586, 587, 588, 589), (593, 592, 595, 594), (590, 591, 592, 593), (597, 596, 599, 598), (594, 595, 596, 597), (601, 600, 603, 602), (600, 601, 598, 599), (605, 604, 606, 607), (604, 605, 602, 603), (546, 481, 480, 545), (611, 609, 480, 481), (609, 671, 511, 480), (615, 613, 482, 483), (613, 611, 481, 482), (619, 617, 484, 485), (617, 615, 483, 484), (623, 621, 486, 487), (621, 619, 485, 486), (627, 625, 488, 489), (625, 623, 487, 488), (631, 629, 490, 491), (629, 627, 489, 490), (635, 633, 492, 493), (633, 631, 491, 492), (639, 637, 494, 495), (637, 635, 493, 494), (643, 641, 496, 497), (641, 639, 495, 496), (647, 645, 498, 499), (645, 643, 497, 498), (651, 649, 500, 501), (649, 647, 499, 500), (655, 653, 502, 503), (653, 651, 501, 502), (659, 657, 504, 505), (657, 655, 503, 504), (663, 661, 506, 507), (661, 659, 505, 506), (667, 665, 508, 509), (665, 663, 507, 508), (671, 669, 510, 511), (669, 667, 509, 510), (190, 189, 666, 668), (668, 666, 667, 669), (191, 190, 668, 670), (670, 668, 669, 671), (188, 187, 662, 664), (664, 662, 663, 665), (189, 188, 664, 666), (666, 664, 665, 667), (186, 185, 658, 660), (660, 658, 659, 661), (187, 186, 660, 662), (662, 660, 661, 663), (184, 183, 654, 656), (656, 654, 655, 657), (185, 184, 656, 658), (658, 656, 657, 659), (182, 181, 650, 652), (652, 650, 651, 653), (183, 182, 652, 654), (654, 652, 653, 655), (180, 179, 646, 648), (648, 646, 647, 649), (181, 180, 648, 650), (650, 648, 649, 651), (178, 177, 642, 644), (644, 642, 643, 645), (179, 178, 644, 646), (646, 644, 645, 647), (176, 175, 638, 640), (640, 638, 639, 641), (177, 176, 640, 642), (642, 640, 641, 643), (174, 173, 634, 636), (636, 634, 635, 637), (175, 174, 636, 638), (638, 636, 637, 639), (172, 171, 630, 632), (632, 630, 631, 633), (173, 172, 632, 634), (634, 632, 633, 635), (170, 169, 626, 628), (628, 626, 627, 629), (171, 170, 628, 630), (630, 628, 629, 631), (168, 167, 622, 624), (624, 622, 623, 625), (169, 168, 624, 626), (626, 624, 625, 627), (166, 165, 618, 620), (620, 618, 619, 621), (167, 166, 620, 622), (622, 620, 621, 623), (164, 163, 614, 616), (616, 614, 615, 617), (165, 164, 616, 618), (618, 616, 617, 619), (162, 161, 610, 612), (612, 610, 611, 613), (163, 162, 612, 614), (614, 612, 613, 615), (160, 191, 670, 608), (608, 670, 671, 609), (161, 160, 608, 610), (610, 608, 609, 611), (674, 673, 679, 680), (675, 674, 680, 681), (676, 675, 681, 682), (673, 672, 678, 679), (677, 676, 682, 683), (682, 681, 687, 688), (679, 678, 684, 685), (683, 682, 688, 689), (680, 679, 685, 686), (681, 680, 686, 687), (687, 686, 692, 693), (688, 687, 693, 694), (685, 684, 690, 691), (689, 688, 694, 695), (686, 685, 691, 692), (695, 694, 700, 701), (692, 691, 697, 698), (693, 692, 698, 699), (694, 693, 699, 700), (691, 690, 696, 697), (700, 699, 705, 706), (697, 696, 702, 703), (701, 700, 706, 707), (698, 697, 703, 704), (699, 698, 704, 705), (705, 704, 710, 711), (706, 705, 711, 712), (703, 702, 708, 709), (707, 706, 712, 713), (704, 703, 709, 710), (709, 708, 714, 715), (713, 712, 718, 719), (710, 709, 715, 716), (711, 710, 716, 717), (712, 711, 717, 718), (718, 717, 723, 724), (715, 714, 720, 721), (719, 718, 724, 725), (716, 715, 721, 722), (717, 716, 722, 723), (722, 721, 727, 728), (723, 722, 728, 729), (724, 723, 729, 730), (721, 720, 726, 727), (725, 724, 730, 731), (727, 726, 732, 733), (731, 730, 736, 737), (728, 727, 733, 734), (729, 728, 734, 735), (730, 729, 735, 736), (735, 734, 740, 741), (736, 735, 741, 742), (733, 732, 738, 739), (737, 736, 742, 743), (734, 733, 739, 740), (743, 742, 748, 749), (740, 739, 745, 746), (741, 740, 746, 747), (742, 741, 747, 748), (739, 738, 744, 745), (748, 747, 753, 754), (745, 744, 750, 751), (749, 748, 754, 755), (746, 745, 751, 752), (747, 746, 752, 753), (753, 752, 758, 759), (754, 753, 759, 760), (751, 750, 756, 757), (755, 754, 760, 761), (752, 751, 757, 758), (761, 760, 766, 767), (758, 757, 763, 764), (759, 758, 764, 765), (760, 759, 765, 766), (757, 756, 762, 763), (766, 765, 675, 676), (763, 762, 672, 673), (767, 766, 676, 677), (764, 763, 673, 674), (765, 764, 674, 675), (768, 780, 781, 769), (769, 781, 782, 770), (770, 782, 783, 771), (771, 783, 784, 772), (772, 784, 785, 773), (773, 785, 786, 774), (774, 786, 787, 775), (775, 787, 788, 776), (776, 788, 789, 777), (777, 789, 790, 778), (778, 790, 791, 779), (779, 791, 780, 768), (780, 792, 793, 781), (781, 793, 794, 782), (782, 794, 795, 783), (783, 795, 796, 784), (784, 796, 797, 785), (785, 797, 798, 786), (786, 798, 799, 787), (787, 799, 800, 788), (788, 800, 801, 789), (789, 801, 802, 790), (790, 802, 803, 791), (791, 803, 792, 780), (792, 804, 805, 793), (793, 805, 806, 794), (794, 806, 807, 795), (795, 807, 808, 796), (796, 808, 809, 797), (797, 809, 810, 798), (798, 810, 811, 799), (799, 811, 812, 800), (800, 812, 813, 801), (801, 813, 814, 802), (802, 814, 815, 803), (803, 815, 804, 792), (804, 816, 817, 805), (805, 817, 818, 806), (806, 818, 819, 807), (807, 819, 820, 808), (808, 820, 821, 809), (809, 821, 822, 810), (810, 822, 823, 811), (811, 823, 824, 812), (812, 824, 825, 813), (813, 825, 826, 814), (814, 826, 827, 815), (815, 827, 816, 804), (816, 828, 829, 817), (817, 829, 830, 818), (818, 830, 831, 819), (819, 831, 832, 820), (820, 832, 833, 821), (821, 833, 834, 822), (822, 834, 835, 823), (823, 835, 836, 824), (824, 836, 837, 825), (825, 837, 838, 826), (826, 838, 839, 827), (827, 839, 828, 816), (828, 840, 841, 829), (829, 841, 842, 830), (830, 842, 843, 831), (831, 843, 844, 832), (832, 844, 845, 833), (833, 845, 846, 834), (834, 846, 847, 835), (835, 847, 848, 836), (836, 848, 849, 837), (837, 849, 850, 838), (838, 850, 851, 839), (839, 851, 840, 828), (840, 852, 853, 841), (841, 853, 854, 842), (842, 854, 855, 843), (843, 855, 856, 844), (844, 856, 857, 845), (845, 857, 858, 846), (846, 858, 859, 847), (847, 859, 860, 848), (848, 860, 861, 849), (849, 861, 862, 850), (850, 862, 863, 851), (851, 863, 852, 840), (852, 864, 865, 853), (853, 865, 866, 854), (854, 866, 867, 855), (855, 867, 868, 856), (856, 868, 869, 857), (857, 869, 870, 858), (858, 870, 871, 859), (859, 871, 872, 860), (860, 872, 873, 861), (861, 873, 874, 862), (862, 874, 875, 863), (863, 875, 864, 852), (864, 876, 877, 865), (865, 877, 878, 866), (866, 878, 879, 867), (867, 879, 880, 868), (868, 880, 881, 869), (869, 881, 882, 870), (870, 882, 883, 871), (871, 883, 884, 872), (872, 884, 885, 873), (873, 885, 886, 874), (874, 886, 887, 875), (875, 887, 876, 864), (876, 888, 889, 877), (877, 889, 890, 878), (878, 890, 891, 879), (879, 891, 892, 880), (880, 892, 893, 881), (881, 893, 894, 882), (882, 894, 895, 883), (883, 895, 896, 884), (884, 896, 897, 885), (885, 897, 898, 886), (886, 898, 899, 887), (887, 899, 888, 876), (888, 900, 901, 889), (889, 901, 902, 890), (890, 902, 903, 891), (891, 903, 904, 892), (892, 904, 905, 893), (893, 905, 906, 894), (894, 906, 907, 895), (895, 907, 908, 896), (896, 908, 909, 897), (897, 909, 910, 898), (898, 910, 911, 899), (899, 911, 900, 888), (900, 912, 913, 901), (901, 913, 914, 902), (902, 914, 915, 903), (903, 915, 916, 904), (904, 916, 917, 905), (905, 917, 918, 906), (906, 918, 919, 907), (907, 919, 920, 908), (908, 920, 921, 909), (909, 921, 922, 910), (910, 922, 923, 911), (911, 923, 912, 900), (912, 924, 925, 913), (913, 925, 926, 914), (914, 926, 927, 915), (915, 927, 928, 916), (916, 928, 929, 917), (917, 929, 930, 918), (918, 930, 931, 919), (919, 931, 932, 920), (920, 932, 933, 921), (921, 933, 934, 922), (922, 934, 935, 923), (923, 935, 924, 912), (924, 936, 937, 925), (925, 937, 938, 926), (926, 938, 939, 927), (927, 939, 940, 928), (928, 940, 941, 929), (929, 941, 942, 930), (930, 942, 943, 931), (931, 943, 944, 932), (932, 944, 945, 933), (933, 945, 946, 934), (934, 946, 947, 935), (935, 947, 936, 924), (936, 948, 949, 937), (937, 949, 950, 938), (938, 950, 951, 939), (939, 951, 952, 940), (940, 952, 953, 941), (941, 953, 954, 942), (942, 954, 955, 943), (943, 955, 956, 944), (944, 956, 957, 945), (945, 957, 958, 946), (946, 958, 959, 947), (947, 959, 948, 936), (948, 960, 961, 949), (949, 961, 962, 950), (950, 962, 963, 951), (951, 963, 964, 952), (952, 964, 965, 953), (953, 965, 966, 954), (954, 966, 967, 955), (955, 967, 968, 956), (956, 968, 969, 957), (957, 969, 970, 958), (958, 970, 971, 959), (959, 971, 960, 948), (960, 972, 973, 961), (961, 973, 974, 962), (962, 974, 975, 963), (963, 975, 976, 964), (964, 976, 977, 965), (965, 977, 978, 966), (966, 978, 979, 967), (967, 979, 980, 968), (968, 980, 981, 969), (969, 981, 982, 970), (970, 982, 983, 971), (971, 983, 972, 960), (972, 984, 985, 973), (973, 985, 986, 974), (974, 986, 987, 975), (975, 987, 988, 976), (976, 988, 989, 977), (977, 989, 990, 978), (978, 990, 991, 979), (979, 991, 992, 980), (980, 992, 993, 981), (981, 993, 994, 982), (982, 994, 995, 983), (983, 995, 984, 972), (984, 996, 997, 985), (985, 997, 998, 986), (986, 998, 999, 987), (987, 999, 1000, 988), (988, 1000, 1001, 989), (989, 1001, 1002, 990), (990, 1002, 1003, 991), (991, 1003, 1004, 992), (992, 1004, 1005, 993), (993, 1005, 1006, 994), (994, 1006, 1007, 995), (995, 1007, 996, 984), (996, 1008, 1009, 997), (997, 1009, 1010, 998), (998, 1010, 1011, 999), (999, 1011, 1012, 1000), (1000, 1012, 1013, 1001), (1001, 1013, 1014, 1002), (1002, 1014, 1015, 1003), (1003, 1015, 1016, 1004), (1004, 1016, 1017, 1005), (1005, 1017, 1018, 1006), (1006, 1018, 1019, 1007), (1007, 1019, 1008, 996), (1008, 1020, 1021, 1009), (1009, 1021, 1022, 1010), (1010, 1022, 1023, 1011), (1011, 1023, 1024, 1012), (1012, 1024, 1025, 1013), (1013, 1025, 1026, 1014), (1014, 1026, 1027, 1015), (1015, 1027, 1028, 1016), (1016, 1028, 1029, 1017), (1017, 1029, 1030, 1018), (1018, 1030, 1031, 1019), (1019, 1031, 1020, 1008), (1020, 1032, 1033, 1021), (1021, 1033, 1034, 1022), (1022, 1034, 1035, 1023), (1023, 1035, 1036, 1024), (1024, 1036, 1037, 1025), (1025, 1037, 1038, 1026), (1026, 1038, 1039, 1027), (1027, 1039, 1040, 1028), (1028, 1040, 1041, 1029), (1029, 1041, 1042, 1030), (1030, 1042, 1043, 1031), (1031, 1043, 1032, 1020), (1032, 1044, 1045, 1033), (1033, 1045, 1046, 1034), (1034, 1046, 1047, 1035), (1035, 1047, 1048, 1036), (1036, 1048, 1049, 1037), (1037, 1049, 1050, 1038), (1038, 1050, 1051, 1039), (1039, 1051, 1052, 1040), (1040, 1052, 1053, 1041), (1041, 1053, 1054, 1042), (1042, 1054, 1055, 1043), (1043, 1055, 1044, 1032), (1044, 1056, 1057, 1045), (1045, 1057, 1058, 1046), (1046, 1058, 1059, 1047), (1047, 1059, 1060, 1048), (1048, 1060, 1061, 1049), (1049, 1061, 1062, 1050), (1050, 1062, 1063, 1051), (1051, 1063, 1064, 1052), (1052, 1064, 1065, 1053), (1053, 1065, 1066, 1054), (1054, 1066, 1067, 1055), (1055, 1067, 1056, 1044), (1071, 1069, 1068, 1070), (1073, 1071, 1070, 1072), (1072, 1074, 1075, 1073), (1077, 1075, 1074, 1076), (1079, 1077, 1076, 1078), (1081, 1079, 1078, 1080), (1083, 1081, 1080, 1082), (1085, 1083, 1082, 1084), (1087, 1085, 1084, 1086), (1089, 1087, 1086, 1088), (1091, 1089, 1088, 1090), (1093, 1091, 1090, 1092), (1095, 1093, 1092, 1094), (1094, 1096, 1097, 1095), (1099, 1097, 1096, 1098), (1098, 1100, 1101, 1099), (1103, 1101, 1100, 1102), (1105, 1103, 1102, 1104), (1107, 1105, 1104, 1106), (1109, 1107, 1106, 1108), (1111, 1109, 1108, 1110), (1113, 1111, 1110, 1112), (1115, 1113, 1112, 1114), (1117, 1115, 1114, 1116), (1119, 1117, 1116, 1118), (1121, 1119, 1118, 1120), (1120, 1122, 1123, 1121), (1125, 1123, 1122, 1124), (1127, 1125, 1124, 1126), (1129, 1127, 1126, 1128), (1131, 1129, 1128, 1130), (1069, 1131, 1130, 1068), (155, 1131, 1069, 0)])
me_sphere.polygons.foreach_set('use_smooth', [0, 1, 1, 1, 1, 1, 1, 1, 1, 1, 1, 1, 1, 1, 1, 1, 1, 1, 1, 1, 1, 1, 1, 1, 1, 1, 1, 1, 1, 1, 1, 1, 1, 1, 1, 1, 1, 1, 1, 1, 1, 1, 1, 1, 1, 1, 1, 1, 1, 1, 1, 1, 1, 1, 1, 1, 1, 1, 1, 1, 1, 1, 1, 1, 1, 1, 1, 1, 1, 1, 1, 1, 1, 1, 1, 1, 1, 1, 1, 1, 1, 1, 1, 1, 1, 1, 1, 1, 1, 1, 1, 1, 1, 1, 1, 1, 1, 1, 1, 1, 1, 1, 1, 1, 1, 1, 1, 1, 1, 1, 1, 1, 1, 1, 1, 1, 1, 1, 1, 1, 1, 1, 1, 1, 1, 1, 1, 1, 1, 1, 1, 1, 1, 1, 1, 1, 1, 1, 1, 1, 1, 1, 1, 1, 1, 1, 1, 1, 1, 1, 1, 1, 1, 1, 1, 1, 1, 1, 1, 1, 1, 1, 1, 1, 1, 1, 1, 1, 1, 1, 1, 1, 1, 1, 1, 1, 1, 1, 1, 1, 1, 1, 1, 1, 1, 1, 1, 1, 1, 1, 1, 1, 1, 1, 1, 1, 1, 1, 1, 1, 1, 1, 1, 1, 1, 1, 1, 1, 1, 1, 1, 1, 1, 1, 1, 1, 1, 1, 1, 1, 1, 1, 1, 1, 1, 1, 1, 1, 1, 1, 1, 1, 1, 1, 1, 1, 1, 1, 1, 1, 1, 1, 1, 1, 1, 1, 1, 1, 1, 1, 1, 1, 1, 1, 1, 1, 1, 1, 1, 1, 1, 1, 1, 1, 1, 1, 1, 1, 1, 1, 1, 1, 1, 1, 1, 1, 1, 1, 1, 1, 1, 1, 1, 1, 1, 1, 1, 1, 1, 1, 1, 1, 1, 1, 1, 1, 1, 1, 1, 1, 1, 1, 1, 1, 1, 1, 1, 1, 1, 1, 1, 1, 1, 1, 1, 1, 1, 1, 1, 1, 1, 1, 1, 1, 1, 1, 1, 1, 1, 1, 1, 1, 1, 1, 1, 1, 1, 1, 1, 1, 1, 1, 1, 1, 1, 1, 1, 1, 1, 1, 1, 1, 1, 1, 1, 1, 1, 1, 1, 1, 1, 1, 1, 1, 1, 1, 1, 1, 1, 1, 1, 1, 1, 1, 1, 1, 1, 1, 1, 1, 1, 1, 1, 1, 1, 1, 1, 1, 1, 1, 1, 1, 1, 1, 1, 1, 1, 1, 1, 1, 1, 1, 1, 1, 1, 1, 1, 1, 1, 1, 1, 1, 1, 1, 1, 1, 1, 1, 1, 1, 1, 1, 1, 1, 1, 1, 1, 1, 1, 1, 1, 1, 1, 1, 1, 1, 1, 1, 1, 1, 1, 1, 0, 1, 1, 1, 1, 1, 1, 1, 1, 1, 1, 1, 1, 1, 1, 1, 1, 1, 1, 1, 1, 1, 1, 1, 1, 1, 1, 1, 1, 1, 1, 1, 1, 1, 1, 1, 1, 1, 1, 1, 1, 1, 1, 1, 1, 1, 1, 1, 1, 1, 1, 1, 1, 1, 1, 1, 1, 1, 1, 1, 1, 1, 1, 1, 1, 1, 1, 1, 1, 1, 1, 1, 1, 1, 1, 1, 1, 1, 1, 1, 1, 1, 1, 1, 1, 1, 1, 1, 1, 1, 1, 1, 1, 1, 1, 1, 1, 1, 1, 1, 1, 1, 1, 1, 1, 1, 1, 1, 1, 1, 1, 1, 1, 1, 1, 1, 1, 1, 1, 1, 1, 1, 1, 1, 1, 1, 1, 1, 1, 1, 1, 1, 1, 1, 1, 1, 1, 1, 1, 1, 1, 1, 1, 1, 1, 1, 1, 1, 1, 1, 1, 1, 1, 1, 1, 1, 1, 1, 1, 1, 1, 1, 1, 1, 1, 1, 1, 1, 1, 1, 1, 1, 1, 1, 1, 1, 1, 1, 1, 1, 1, 1, 1, 1, 1, 1, 1, 1, 1, 1, 1, 1, 1, 1, 1, 1, 1, 1, 1, 1, 1, 1, 1, 1, 1, 1, 1, 1, 1, 1, 1, 1, 1, 1, 1, 1, 1, 1, 1, 1, 1, 1, 1, 1, 1, 1, 1, 1, 1, 1, 1, 1, 1, 1, 1, 1, 1, 1, 1, 1, 1, 1, 1, 1, 1, 1, 1, 1, 1, 1, 1, 1, 1, 1, 1, 1, 1, 1, 1, 1, 1, 1, 1, 1, 1, 1, 1, 1, 1, 1, 1, 1, 1, 1, 1, 1, 1, 1, 1, 1, 1, 1, 1, 1, 1, 1, 1, 1, 1, 1, 1, 1, 1, 1, 1, 1, 1, 1, 1, 1, 1, 1, 1, 1, 1, 1, 1, 1, 1, 1, 1, 1, 1, 1, 1, 1, 1, 1, 1, 1, 1, 1, 1, 1, 1, 1, 1, 1, 1, 1, 1, 1, 1, 1, 1, 1, 1, 1, 1, 1, 1, 1, 1, 1, 1, 1, 1, 1, 1, 1, 1, 1, 1, 1, 1, 1, 1, 1, 1, 1, 1, 1, 1, 1, 1, 1, 1, 1, 1, 1, 1, 1, 1, 1, 1, 1, 1, 1, 1, 1, 1, 1, 1, 1, 1, 1, 1, 1, 1, 1, 1, 1, 1, 1, 1, 1, 1, 1, 1, 1, 1, 1, 1, 1, 1, 1, 1, 1, 1, 1, 1, 1, 1, 1, 1, 1, 1, 1, 1, 1, 1, 1, 1, 1, 1, 1, 1, 1, 1, 1, 1, 1, 1, 1, 1, 1, 1, 1, 1, 1, 1, 1, 1, 1, 1, 1, 1, 1, 1, 1, 1, 1, 1, 1, 1, 1, 1, 1, 1, 1, 1, 1, 1, 1, 1, 1, 1, 1, 1, 1, 1, 1, 1, 1, 1, 1, 1, 1, 1, 1, 1, 1, 1, 1, 1, 1, 1, 1, 1, 1, 1, 1, 1, 1, 1, 1, 1, 1, 1, 1, 1, 1, 1, 1, 1, 1, 1, 1, 1, 1, 1, 1, 1, 1, 1, 1, 1, 1, 1, 1, 1, 1, 1, 1, 1, 1, 1, 1, 1, 1, 1, 1, 1, 1, 1, 1, 1, 1, 1, 1, 1, 1, 1, 1, 1, 1, 1, 1, 1, 1, 1, 1, 1, 1, 1, 1, 1, 1, 1, 1, 1, 1, 1, 1, 1, 1, 1, 1, 1, 1, 1, 1, 1, 1, 1, 1, 1, 1, 1, 1, 1, 1, 1, 1, 1, 1, 1, 1, 1, 1, 1, 1, 1, 1, 1, 1, 1, 1, 1, 1, 1, 1, 1, 1, 1, 1, 1, 1, 1, 1, 1, 1, 1, 1, 1, 1, 1, 1, 1, 1, 1, 1, 1, 1, 1, 1, 1, 1, 1, 1, 1, 1])
_k = set([(160, 161), (160, 191), (161, 162), (162, 163), (163, 164), (164, 165), (165, 166), (166, 167), (167, 168), (168, 169), (169, 170), (170, 171), (171, 172), (172, 173), (173, 174), (174, 175), (175, 176), (176, 177), (177, 178), (178, 179), (179, 180), (180, 181), (181, 182), (182, 183), (183, 184), (184, 185), (185, 186), (186, 187), (187, 188), (188, 189), (189, 190), (190, 191), (288, 294), (288, 474), (294, 300), (300, 306), (306, 312), (312, 318), (318, 324), (324, 330), (330, 336), (336, 342), (342, 348), (348, 354), (354, 360), (360, 366), (366, 372), (372, 378), (378, 384), (384, 390), (390, 396), (396, 402), (402, 408), (408, 414), (414, 420), (420, 426), (426, 432), (432, 438), (438, 444), (444, 450), (450, 456), (456, 462), (462, 468), (468, 474), (480, 481), (480, 511), (481, 482), (482, 483), (483, 484), (484, 485), (485, 486), (486, 487), (487, 488), (488, 489), (489, 490), (490, 491), (491, 492), (492, 493), (493, 494), (494, 495), (495, 496), (496, 497), (497, 498), (498, 499), (499, 500), (500, 501), (501, 502), (502, 503), (503, 504), (504, 505), (505, 506), (506, 507), (507, 508), (508, 509), (509, 510), (510, 511), (1068, 1070), (1068, 1130), (1070, 1072), (1072, 1074), (1074, 1076), (1076, 1078), (1078, 1080), (1080, 1082), (1082, 1084), (1084, 1086), (1086, 1088), (1088, 1090), (1090, 1092), (1092, 1094), (1094, 1096), (1096, 1098), (1098, 1100), (1100, 1102), (1102, 1104), (1104, 1106), (1106, 1108), (1108, 1110), (1110, 1112), (1112, 1114), (1114, 1116), (1116, 1118), (1118, 1120), (1120, 1122), (1122, 1124), (1124, 1126), (1126, 1128), (1128, 1130)])
me_sphere.attributes.new('sharp_edge', 'BOOLEAN', 'EDGE').data.foreach_set('value', [ (min(e.vertices), max(e.vertices)) in _k for e in me_sphere.edges])
me_sphere.use_remesh_preserve_volume = False
me_sphere.use_remesh_preserve_attributes = False
me_sphere.use_mirror_vertex_groups = False
me_sphere.update()

# ---- objects
ob_sphere_001 = bpy.data.objects.new('Sphere.001', me_sphere_001)
ob_sphere = bpy.data.objects.new('Sphere', me_sphere)

# ---- transforms, parenting, visibility, modifiers, constraints
ob_sphere_001.location = (0.0, 0.0, -0.5)
ob_sphere_001.lineart.crease_threshold = 0.0
ob_sphere.location = (0.0, 0.0, 0.0)
ob_sphere.lineart.crease_threshold = 0.0
_m = ob_sphere.modifiers.new('Auto Smooth', 'NODES')
_m.node_group = ng_auto_smooth
_gi = [s.identifier for s in ng_auto_smooth.interface.items_tree if s.item_type == 'SOCKET' and s.in_out == 'INPUT']
_m[_gi[1]] = 3.142  # Angle

# ---- collection membership
col_collection_1.objects.link(ob_sphere_001)
col_collection_1.objects.link(ob_sphere)

# ---- scene / render settings (as saved in the file)
scene.frame_start = 1; scene.frame_end = 250; scene.frame_set(1)
scene.render.engine = 'BLENDER_EEVEE_NEXT'
scene.render.resolution_percentage = 50
scene.render.dither_intensity = 0.0
scene.cycles.use_denoising = False
scene.cycles.samples = 128
scene.cycles.sampling_pattern = 'TABULATED_SOBOL'
scene.cycles.use_adaptive_sampling = False
scene.cycles.use_light_tree = False
scene.cycles.blur_glossy = 0.0
scene.cycles.sample_clamp_indirect = 0.0
scene.view_settings.view_transform = 'Standard'
bpy.context.view_layer.update()

# ---- added for rendering (the .blend has no active camera and no usable light): camera, sun
cam_auto = bpy.data.cameras.new('AutoCamera')
cam_auto.lens = 50.0
cam_auto.sensor_width = 36.0
cam_auto.clip_end = 1000.0
ob_auto_camera = bpy.data.objects.new('AutoCamera', cam_auto)
scene.collection.objects.link(ob_auto_camera)
ob_auto_camera.location = (3.70805, -4.44966, 3.24757)
ob_auto_camera.rotation_euler = (1.09748, -7.21219e-08, 0.694738)
scene.camera = ob_auto_camera
light_auto_sun = bpy.data.lights.new('AutoSun', 'SUN')
light_auto_sun.energy = 3.0
light_auto_sun.angle = 0.0523599
ob_auto_sun = bpy.data.objects.new('AutoSun', light_auto_sun)
scene.collection.objects.link(ob_auto_sun)
ob_auto_sun.rotation_euler = (0.872665, 0.174533, 0.523599)
bpy.context.view_layer.update()
